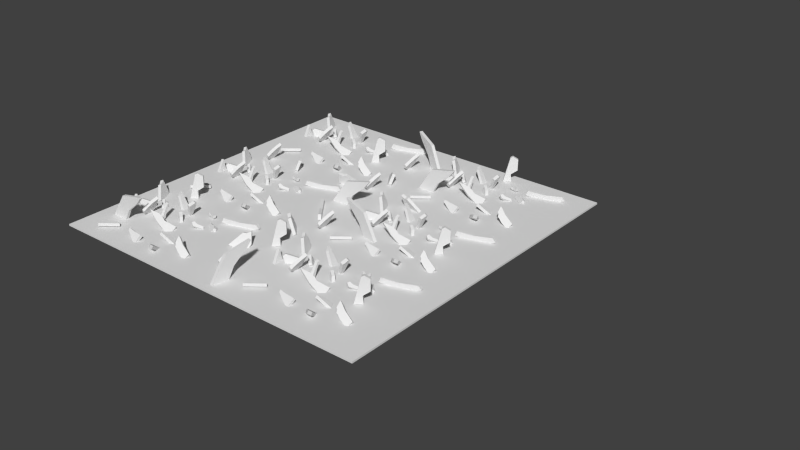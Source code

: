 # Source: BLENDER_Glasscherben.blend  (saved by Blender 2.73.0; exported with 4.5.12 LTS)
import bpy
from mathutils import Matrix  # noqa: F401  (used for matrix-valued properties, if any)

bpy.ops.wm.read_factory_settings(use_empty=True)
scene = bpy.context.scene
scene.name = 'Scene'

# ---- collections
col_collection_1 = bpy.data.collections.new('Collection 1'); scene.collection.children.link(col_collection_1)

# ---- world
world_world = bpy.data.worlds.new('World'); scene.world = world_world
world_world.color = (0.05088, 0.05088, 0.05088)
world_world.use_sun_shadow = False
world_world.sun_shadow_jitter_overblur = 0.0
world_world.cycles.sampling_method = 'MANUAL'
world_world.cycles.sample_map_resolution = 256

# ---- meshes
me_plane = bpy.data.meshes.new('Plane')
me_plane.from_pydata([(1.0, -1.0, 0.0), (-1.0, -1.0, 0.0), (1.0, 1.0, 0.0), (-1.0, 1.0, 0.0), (1.0, -1.0, -0.01), (-1.0, -1.0, -0.01), (1.0, 1.0, -0.01), (-1.0, 1.0, -0.01), (-0.7051, -0.756, 0.1239), (-0.8159, -0.7571, -0.005882), (-0.7473, -0.7562, 0.08963), (-0.7792, -0.7564, 0.06213), (-0.6738, -0.7557, 0.1625), (-0.6747, -0.7556, 0.1686), (-0.8197, -0.755, 0.1372), (-0.91, -0.7563, 0.00134), (-0.91, -0.7563, 0.00134), (-0.7052, -0.7735, 0.1242), (-0.8161, -0.7746, -0.005629), (-0.7474, -0.7737, 0.08989), (-0.7794, -0.7738, 0.06239), (-0.6739, -0.7732, 0.1628), (-0.6748, -0.7731, 0.1689), (-0.8198, -0.7725, 0.1374), (-0.9102, -0.7738, 0.001593), (-0.9102, -0.7738, 0.001593), (-0.851, -0.9242, 0.007266), (-0.6551, -0.8557, 0.02733), (-0.4834, -0.8601, -0.004421), (-0.328, -0.8059, 0.07456), (-0.4865, -0.8121, 0.03497), (-0.5269, -0.7293, -0.0317), (-0.1823, -0.3988, 0.008141), (-0.7515, -0.6992, 0.0377), (-0.9124, -0.674, -0.006174), (-0.8764, -0.6146, -0.003613), (-0.7889, -0.5456, 0.03955), (-0.6499, -0.6478, -0.001766), (-0.5893, -0.528, -0.008518), (1.862, 0.2161, 1.039e-10), (-0.5906, -0.605, 0.002765), (-0.4974, -0.471, 0.007266), (-0.4692, -0.5998, 0.02657), (0.02681, -0.4472, 0.1546), (-0.4179, -0.5321, 0.01437), (-0.7614, -0.8535, 0.007266), (-0.7976, -0.8437, 0.007266), (-0.8246, -0.8659, 0.007266), (-0.8359, -0.8633, 0.007266), (-0.8615, -0.8693, 0.007266), (-0.8532, -0.8986, 0.007266), (-0.8517, -0.9125, 0.007266), (-0.654, -0.8662, 0.01761), (-0.5874, -0.8974, -0.01132), (-0.5686, -0.8998, -0.01362), (-0.5611, -0.8648, 0.01889), (-0.6168, -0.8607, 0.02273), (-0.4259, -0.8654, -0.0002566), (-0.3871, -0.9324, 0.05204), (-0.4195, -0.9244, 0.04579), (-0.4455, -0.9063, 0.03167), (-0.4722, -0.8823, 0.01293), (-0.33, -0.8302, 0.04831), (-0.3223, -0.8337, 0.04032), (-0.3201, -0.8425, 0.02924), (-0.3117, -0.843, 0.02419), (-0.2943, -0.8483, 0.008912), (-0.2651, -0.8521, -0.01078), (-0.2483, -0.8446, -0.01129), (-0.2391, -0.8248, 0.006038), (-0.291, -0.8171, 0.04231), (-0.3172, -0.8078, 0.06674), (-0.4663, -0.7774, 0.01252), (-0.4328, -0.7638, -0.01065), (-0.4102, -0.798, -0.01247), (-0.4606, -0.8077, 0.019), (-0.5249, -0.6729, 0.003611), (-0.5872, -0.6943, 0.02768), (-0.6026, -0.691, 0.03919), (-0.6284, -0.6915, 0.05454), (-0.6773, -0.7111, 0.07164), (-0.6106, -0.7235, 0.02302), (-0.5678, -0.7243, -0.003544), (-0.542, -0.7288, -0.02217), (-0.7317, -0.6812, 0.0656), (-0.7182, -0.6624, 0.08461), (-0.7058, -0.6319, 0.1021), (-0.7622, -0.6169, 0.02267), (-0.7705, -0.6285, 0.01102), (-0.7862, -0.6334, -0.01106), (-0.7659, -0.6895, 0.01746), (-0.9373, -0.6108, 0.05245), (-0.9205, -0.6109, -0.005399), (-0.8903, -0.6158, 0.03392), (-0.8819, -0.6066, 0.0448), (-0.8175, -0.5629, 0.02258), (-0.8124, -0.5655, -0.003516), (-0.8671, -0.6086, -0.008224), (-0.7713, -0.5427, -0.005467), (-0.7547, -0.5638, -0.009162), (-0.7516, -0.5785, 0.00747), (-0.7557, -0.5794, 0.01838), (-0.7718, -0.5625, 0.02786), (-0.6423, -0.6168, 0.09107), (-0.6432, -0.6277, 0.08552), (-0.651, -0.6721, -0.002534), (-0.5796, -0.5107, 0.01016), (-0.5413, -0.5122, 0.08354), (-0.5386, -0.5246, 0.08888), (-0.5446, -0.5585, 0.0772), (-0.5777, -0.5363, 0.01383), (-0.5628, -0.6214, -0.00247), (-0.5699, -0.6111, 0.02835), (-0.5945, -0.5941, 0.045), (-0.5934, -0.6011, 0.01443), (-0.4513, -0.4641, 0.007266), (-0.4541, -0.4829, 0.007266), (-0.4754, -0.475, 0.007266), (-0.4511, -0.5945, 0.01354), (-0.4261, -0.5766, 0.0009092), (-0.4179, -0.584, -0.01004), (-0.4493, -0.6094, 0.004284), (-0.4615, -0.6179, 0.01049), (-0.4734, -0.613, 0.02342), (-0.4243, -0.5407, 0.003279), (-0.3658, -0.5791, 0.001716), (-0.3522, -0.579, 0.009249), (-0.3484, -0.569, 0.02016), (-0.3661, -0.5534, 0.02422), (-0.3953, -0.5428, 0.01743), (0.05132, -0.4303, 0.1368), (0.05096, -0.4319, 0.07225), (0.02136, -0.4532, 0.04838), (0.02452, -0.4519, 0.002408), (-0.01347, -0.4786, 0.0008666), (0.01559, -0.4552, 0.1466), (-0.1978, -0.4043, 0.03192), (-0.2934, -0.4341, 0.02565), (-0.3808, -0.4618, 0.0348), (-0.3938, -0.465, 0.006257), (-0.3421, -0.4486, -0.002306), (-0.2749, -0.4274, -0.007573), (-0.2206, -0.4105, -0.00348), (-0.851, -0.9242, 0.02482), (-0.6551, -0.8677, 0.04019), (-0.4834, -0.8709, -0.01826), (-0.3221, -0.8183, 0.08555), (-0.4782, -0.8074, 0.0497), (-0.5189, -0.7378, -0.01858), (-0.177, -0.4155, 0.007665), (-0.7658, -0.6992, 0.04786), (-0.8957, -0.6719, -0.001343), (-0.866, -0.6282, -0.0001813), (-0.7754, -0.536, 0.04542), (-0.6674, -0.647, -0.0005852), (-0.6049, -0.528, -0.0004051), (-0.5823, -0.5899, -0.0003846), (-0.4974, -0.471, 0.02482), (-0.4584, -0.6061, 0.03889), (0.0369, -0.4616, 0.1549), (-0.4112, -0.5214, 0.002204), (-0.7614, -0.8535, 0.02482), (-0.7976, -0.8437, 0.02482), (-0.8246, -0.8659, 0.02482), (-0.8359, -0.8633, 0.02482), (-0.8615, -0.8693, 0.02482), (-0.8532, -0.8986, 0.02482), (-0.8517, -0.9125, 0.02482), (-0.654, -0.8782, 0.03047), (-0.5874, -0.9093, 0.001542), (-0.5686, -0.9118, -0.0007611), (-0.5611, -0.8768, 0.03175), (-0.6168, -0.8726, 0.03558), (-0.4259, -0.8762, -0.01409), (-0.3871, -0.9432, 0.0382), (-0.4195, -0.9352, 0.03195), (-0.4455, -0.9171, 0.01784), (-0.4722, -0.8931, -0.0009038), (-0.3241, -0.8426, 0.0593), (-0.3165, -0.846, 0.05132), (-0.3142, -0.8548, 0.04024), (-0.3059, -0.8554, 0.03518), (-0.2884, -0.8607, 0.01991), (-0.2593, -0.8644, 0.0002116), (-0.2425, -0.857, -0.0002939), (-0.2333, -0.8372, 0.01703), (-0.2852, -0.8295, 0.0533), (-0.3114, -0.8201, 0.07773), (-0.458, -0.7727, 0.02726), (-0.4245, -0.7592, 0.004084), (-0.4019, -0.7933, 0.002258), (-0.4523, -0.803, 0.03374), (-0.5169, -0.6814, 0.01673), (-0.5792, -0.7028, 0.0408), (-0.5946, -0.6995, 0.05231), (-0.6204, -0.7, 0.06766), (-0.6693, -0.7196, 0.08476), (-0.6027, -0.732, 0.03614), (-0.5598, -0.7328, 0.009576), (-0.534, -0.7373, -0.009048), (-0.746, -0.6812, 0.07576), (-0.7325, -0.6624, 0.09477), (-0.7201, -0.6319, 0.1123), (-0.7765, -0.6169, 0.03284), (-0.7848, -0.6285, 0.02119), (-0.8005, -0.6334, -0.0008913), (-0.7802, -0.6895, 0.02762), (-0.9205, -0.6087, 0.05728), (-0.9038, -0.6088, -0.0005683), (-0.8799, -0.6295, 0.03735), (-0.8714, -0.6202, 0.04823), (-0.8071, -0.5766, 0.02602), (-0.8019, -0.5792, -8.427e-05), (-0.8566, -0.6222, -0.004793), (-0.7578, -0.5331, 0.0004032), (-0.7412, -0.5543, -0.003292), (-0.7381, -0.5689, 0.01334), (-0.7422, -0.5698, 0.02425), (-0.7583, -0.5529, 0.03373), (-0.6598, -0.616, 0.09225), (-0.6606, -0.627, 0.0867), (-0.6684, -0.6714, -0.001353), (-0.5952, -0.5107, 0.01827), (-0.5569, -0.5122, 0.09165), (-0.5541, -0.5246, 0.09699), (-0.5602, -0.5585, 0.08531), (-0.5932, -0.5363, 0.02194), (-0.5545, -0.6063, -0.00562), (-0.5616, -0.5959, 0.0252), (-0.5862, -0.579, 0.04185), (-0.5851, -0.5859, 0.01128), (-0.4513, -0.4641, 0.02482), (-0.4541, -0.4829, 0.02482), (-0.4754, -0.475, 0.02482), (-0.4403, -0.6008, 0.02586), (-0.4153, -0.583, 0.01323), (-0.4071, -0.5904, 0.002278), (-0.4386, -0.6158, 0.01661), (-0.4507, -0.6243, 0.02281), (-0.4626, -0.6193, 0.03574), (-0.4176, -0.53, -0.008889), (-0.3591, -0.5683, -0.01045), (-0.3455, -0.5683, -0.00292), (-0.3417, -0.5583, 0.007988), (-0.3594, -0.5426, 0.01205), (-0.3886, -0.5321, 0.005265), (0.06142, -0.4447, 0.1371), (0.06105, -0.4462, 0.07254), (0.03145, -0.4675, 0.04866), (0.03462, -0.4662, 0.002697), (-0.003382, -0.493, 0.001156), (0.02568, -0.4696, 0.1469), (-0.1925, -0.4211, 0.03144), (-0.2882, -0.4509, 0.02517), (-0.3756, -0.4785, 0.03432), (-0.3885, -0.4818, 0.005781), (-0.3368, -0.4653, -0.002782), (-0.2696, -0.4441, -0.008049), (-0.2154, -0.4272, -0.003956), (-0.7117, -0.471, 0.08724), (-0.702, -0.492, 0.07288), (-0.6637, -0.5068, 0.001003), (-0.6609, -0.4959, -0.00696), (-0.667, -0.4603, -0.003106), (-0.7001, -0.4679, 0.06361), (-0.7273, -0.4728, 0.07933), (-0.7175, -0.4938, 0.06497), (-0.6793, -0.5087, -0.006907), (-0.6765, -0.4977, -0.01487), (-0.6826, -0.4621, -0.01102), (-0.7156, -0.4697, 0.05571), (-0.8826, -0.4271, -0.003877), (-0.8628, -0.4602, -0.006945), (-0.8493, -0.4867, -0.003923), (-0.8369, -0.5193, 0.00921), (-0.8933, -0.4662, 0.07015), (-0.9016, -0.4498, 0.06819), (-0.9172, -0.4295, 0.078), (-0.897, -0.4172, 0.01632), (-0.8969, -0.435, -0.01016), (-0.8771, -0.4681, -0.01323), (-0.8636, -0.4947, -0.01021), (-0.8512, -0.5273, 0.002924), (-0.9076, -0.4742, 0.06386), (-0.9159, -0.4578, 0.0619), (-0.9316, -0.4374, 0.07171), (-0.9113, -0.4252, 0.01004), (-0.09312, 0.8323, 0.1272), (0.01191, 0.7862, -0.007129), (-0.05324, 0.8145, 0.0917), (-0.02301, 0.8011, 0.06325), (-0.1228, 0.8452, 0.1671), (-0.122, 0.8448, 0.1734), (0.01455, 0.7826, 0.1409), (0.1004, 0.7455, 0.0003442), (0.1004, 0.7455, 0.0003442), (-0.08557, 0.8487, 0.1274), (0.01946, 0.8026, -0.006867), (-0.04569, 0.831, 0.09196), (-0.01546, 0.8175, 0.06351), (-0.1152, 0.8617, 0.1674), (-0.1144, 0.8612, 0.1737), (0.0221, 0.7991, 0.1412), (0.1079, 0.7619, 0.0006055), (0.1079, 0.7619, 0.0006055), (-0.8226, 0.3879, 0.006476), (-0.62, 0.4587, 0.02724), (-0.4423, 0.4543, -0.005618), (-0.2814, 0.5103, 0.0761), (-0.4454, 0.5039, 0.03514), (-0.4873, 0.5895, -0.03384), (-0.1307, 0.9315, 0.007381), (-0.7197, 0.6207, 0.03796), (-0.8862, 0.6468, -0.007431), (-0.8489, 0.7083, -0.004781), (-0.7584, 0.7797, 0.03989), (-0.6145, 0.6739, -0.00287), (-0.5519, 0.7978, -0.009856), (-0.5532, 0.7182, 0.001818), (-0.4567, 0.8569, 0.006476), (-0.4275, 0.7236, 0.02645), (-0.2709, 0.6638, 0.159), (-0.3745, 0.7936, 0.01383), (-0.73, 0.4611, 0.006476), (-0.7673, 0.4712, 0.006476), (-0.7953, 0.4482, 0.006476), (-0.807, 0.4509, 0.006476), (-0.8335, 0.4447, 0.006476), (-0.8249, 0.4144, 0.006476), (-0.8234, 0.4, 0.006476), (-0.6188, 0.4479, 0.01717), (-0.5499, 0.4157, -0.01275), (-0.5305, 0.4131, -0.01514), (-0.5227, 0.4493, 0.0185), (-0.5803, 0.4536, 0.02247), (-0.3828, 0.4487, -0.001308), (-0.3427, 0.3794, 0.0528), (-0.3761, 0.3877, 0.04634), (-0.403, 0.4064, 0.03173), (-0.4306, 0.4313, 0.01234), (-0.2835, 0.4852, 0.04894), (-0.2756, 0.4816, 0.04068), (-0.2733, 0.4725, 0.02922), (-0.2646, 0.4719, 0.02398), (-0.2465, 0.4664, 0.008179), (-0.2164, 0.4625, -0.0122), (-0.199, 0.4703, -0.01272), (-0.1895, 0.4907, 0.005204), (-0.2432, 0.4987, 0.04273), (-0.2703, 0.5084, 0.06801), (-0.4245, 0.5398, 0.01192), (-0.3899, 0.5538, -0.01206), (-0.3666, 0.5185, -0.01395), (-0.4187, 0.5085, 0.01862), (-0.4852, 0.6479, 0.002694), (-0.5497, 0.6258, 0.0276), (-0.5656, 0.6292, 0.03951), (-0.5923, 0.6287, 0.0554), (-0.6429, 0.6084, 0.07308), (-0.5739, 0.5955, 0.02278), (-0.5296, 0.5948, -0.00471), (-0.5029, 0.5901, -0.02398), (-0.6992, 0.6393, 0.06683), (-0.6852, 0.6588, 0.08651), (-0.6723, 0.6903, 0.1046), (-0.7307, 0.7059, 0.02242), (-0.7393, 0.6938, 0.01036), (-0.7555, 0.6888, -0.01248), (-0.7346, 0.6308, 0.01702), (-0.9119, 0.7122, 0.05323), (-0.8946, 0.7121, -0.00663), (-0.8633, 0.707, 0.03406), (-0.8546, 0.7165, 0.04531), (-0.788, 0.7617, 0.02233), (-0.7827, 0.759, -0.004681), (-0.8392, 0.7145, -0.009553), (-0.7402, 0.7826, -0.006699), (-0.723, 0.7608, -0.01052), (-0.7198, 0.7457, 0.006687), (-0.724, 0.7447, 0.01797), (-0.7407, 0.7622, 0.02779), (-0.6067, 0.706, 0.09319), (-0.6076, 0.6947, 0.08744), (-0.6156, 0.6487, -0.003665), (-0.5418, 0.8157, 0.009471), (-0.5022, 0.8142, 0.0854), (-0.4993, 0.8013, 0.09092), (-0.5056, 0.7663, 0.07884), (-0.5398, 0.7893, 0.01327), (-0.5244, 0.7012, -0.003599), (-0.5318, 0.7119, 0.02829), (-0.5572, 0.7294, 0.04552), (-0.5561, 0.7222, 0.01389), (-0.409, 0.864, 0.006476), (-0.4119, 0.8445, 0.006476), (-0.434, 0.8527, 0.006476), (-0.4088, 0.7291, 0.01296), (-0.3829, 0.7475, -0.0001021), (-0.3745, 0.7399, -0.01144), (-0.407, 0.7136, 0.00339), (-0.4196, 0.7048, 0.009806), (-0.4319, 0.7099, 0.02319), (-0.3811, 0.7847, 0.002351), (-0.3206, 0.745, 0.0007323), (-0.3065, 0.7451, 0.008528), (-0.3026, 0.7554, 0.01981), (-0.3209, 0.7716, 0.02402), (-0.3511, 0.7826, 0.017), (-0.2456, 0.6813, 0.1405), (-0.2459, 0.6797, 0.07372), (-0.2766, 0.6576, 0.04901), (-0.2733, 0.659, 0.001449), (-0.3126, 0.6313, -0.0001462), (-0.2825, 0.6555, 0.1507), (-0.1467, 0.9258, 0.03198), (-0.2457, 0.895, 0.0255), (-0.3361, 0.8664, 0.03496), (-0.3495, 0.863, 0.005432), (-0.296, 0.88, -0.003429), (-0.2265, 0.902, -0.008879), (-0.1704, 0.9195, -0.004644), (-0.8226, 0.3879, 0.02463), (-0.62, 0.4464, 0.04054), (-0.4423, 0.4431, -0.01993), (-0.2754, 0.4975, 0.08748), (-0.4368, 0.5088, 0.05038), (-0.479, 0.5807, -0.02027), (-0.1253, 0.9142, 0.006888), (-0.7345, 0.6207, 0.04848), (-0.8688, 0.649, -0.002432), (-0.8381, 0.6941, -0.00123), (-0.7444, 0.7896, 0.04596), (-0.6326, 0.6747, -0.001648), (-0.568, 0.7978, -0.001462), (-0.5446, 0.7338, -0.001441), (-0.4567, 0.8569, 0.02463), (-0.4164, 0.717, 0.0392), (-0.2605, 0.6489, 0.1593), (-0.3676, 0.8047, 0.001238), (-0.73, 0.4611, 0.02463), (-0.7673, 0.4712, 0.02463), (-0.7953, 0.4482, 0.02463), (-0.807, 0.4509, 0.02463), (-0.8335, 0.4447, 0.02463), (-0.8249, 0.4144, 0.02463), (-0.8234, 0.4, 0.02463), (-0.6188, 0.4355, 0.03048), (-0.5499, 0.4033, 0.0005532), (-0.5305, 0.4008, -0.00183), (-0.5227, 0.437, 0.0318), (-0.5803, 0.4413, 0.03578), (-0.3828, 0.4376, -0.01562), (-0.3427, 0.3682, 0.03848), (-0.3761, 0.3765, 0.03202), (-0.403, 0.3952, 0.01741), (-0.4306, 0.4201, -0.001978), (-0.2775, 0.4724, 0.06032), (-0.2695, 0.4688, 0.05205), (-0.2672, 0.4597, 0.04059), (-0.2585, 0.4591, 0.03536), (-0.2405, 0.4536, 0.01955), (-0.2103, 0.4497, -0.0008239), (-0.193, 0.4575, -0.001347), (-0.1835, 0.4779, 0.01658), (-0.2371, 0.4859, 0.05411), (-0.2642, 0.4956, 0.07939), (-0.4159, 0.5447, 0.02716), (-0.3813, 0.5587, 0.003183), (-0.358, 0.5234, 0.001294), (-0.4101, 0.5133, 0.03386), (-0.4769, 0.6392, 0.01627), (-0.5414, 0.617, 0.04117), (-0.5573, 0.6204, 0.05308), (-0.584, 0.6199, 0.06897), (-0.6346, 0.5996, 0.08666), (-0.5657, 0.5868, 0.03635), (-0.5213, 0.586, 0.008866), (-0.4946, 0.5813, -0.01041), (-0.714, 0.6393, 0.07735), (-0.7, 0.6588, 0.09702), (-0.6872, 0.6903, 0.1151), (-0.7455, 0.7059, 0.03293), (-0.7541, 0.6938, 0.02088), (-0.7703, 0.6888, -0.001965), (-0.7494, 0.6308, 0.02754), (-0.8945, 0.7144, 0.05823), (-0.8773, 0.7143, -0.001631), (-0.8525, 0.6929, 0.03761), (-0.8437, 0.7024, 0.04886), (-0.7772, 0.7476, 0.02588), (-0.7719, 0.7449, -0.00113), (-0.8284, 0.7004, -0.006002), (-0.7262, 0.7925, -0.0006256), (-0.709, 0.7707, -0.004449), (-0.7058, 0.7556, 0.01276), (-0.71, 0.7546, 0.02405), (-0.7267, 0.7721, 0.03386), (-0.6248, 0.7068, 0.09441), (-0.6257, 0.6954, 0.08866), (-0.6337, 0.6495, -0.002443), (-0.5579, 0.8157, 0.01786), (-0.5183, 0.8142, 0.09379), (-0.5154, 0.8013, 0.09931), (-0.5217, 0.7663, 0.08723), (-0.5559, 0.7893, 0.02166), (-0.5158, 0.7169, -0.006858), (-0.5232, 0.7276, 0.02504), (-0.5486, 0.7451, 0.04226), (-0.5475, 0.7379, 0.01063), (-0.409, 0.864, 0.02463), (-0.4119, 0.8445, 0.02463), (-0.434, 0.8527, 0.02463), (-0.3977, 0.7225, 0.02571), (-0.3718, 0.7409, 0.01265), (-0.3633, 0.7333, 0.001314), (-0.3959, 0.707, 0.01614), (-0.4085, 0.6982, 0.02256), (-0.4208, 0.7033, 0.03594), (-0.3742, 0.7958, -0.01024), (-0.3136, 0.7561, -0.01186), (-0.2995, 0.7562, -0.004064), (-0.2956, 0.7665, 0.007223), (-0.3139, 0.7827, 0.01142), (-0.3442, 0.7937, 0.004405), (-0.2351, 0.6664, 0.1408), (-0.2355, 0.6648, 0.07402), (-0.2661, 0.6428, 0.04931), (-0.2629, 0.6441, 0.001748), (-0.3022, 0.6164, 0.0001533), (-0.2721, 0.6406, 0.151), (-0.1413, 0.9085, 0.03149), (-0.2402, 0.8777, 0.025), (-0.3307, 0.849, 0.03447), (-0.3441, 0.8457, 0.004939), (-0.2906, 0.8627, -0.003922), (-0.2211, 0.8847, -0.009371), (-0.1649, 0.9021, -0.005136), (-0.6785, 0.8569, 0.08923), (-0.6684, 0.8351, 0.07437), (-0.6288, 0.8197, -5.031e-06), (-0.626, 0.831, -0.008245), (-0.6323, 0.8679, -0.004257), (-0.6664, 0.8601, 0.06478), (-0.6946, 0.855, 0.08104), (-0.6845, 0.8332, 0.06618), (-0.6449, 0.8179, -0.008189), (-0.6421, 0.8292, -0.01643), (-0.6484, 0.866, -0.01244), (-0.6825, 0.8582, 0.0566), (-0.8553, 0.9023, -0.005055), (-0.8348, 0.8681, -0.008229), (-0.8208, 0.8406, -0.005102), (-0.808, 0.8069, 0.008487), (-0.8664, 0.8618, 0.07154), (-0.8749, 0.8787, 0.06952), (-0.8912, 0.8998, 0.07967), (-0.8702, 0.9125, 0.01585), (-0.8701, 0.894, -0.01156), (-0.8496, 0.8598, -0.01473), (-0.8356, 0.8323, -0.01161), (-0.8228, 0.7986, 0.001983), (-0.8812, 0.8535, 0.06504), (-0.8897, 0.8705, 0.06301), (-0.906, 0.8916, 0.07316), (-0.885, 0.9042, 0.009343), (0.07379, 0.1397, 0.1239), (-0.03604, 0.1248, -0.005882), (0.03195, 0.1343, 0.08963), (0.0002599, 0.1301, 0.06213), (0.1048, 0.144, 0.1625), (0.1039, 0.144, 0.1686), (-0.04002, 0.1264, 0.1372), (-0.1295, 0.1138, 0.00134), (-0.1295, 0.1138, 0.00134), (0.07585, 0.1224, 0.1242), (-0.03399, 0.1075, -0.005629), (0.03401, 0.1169, 0.08989), (0.002319, 0.1127, 0.06239), (0.1069, 0.1266, 0.1628), (0.106, 0.1266, 0.1689), (-0.03796, 0.1091, 0.1374), (-0.1274, 0.09648, 0.001593), (-0.1274, 0.09648, 0.001593), (-0.8402, -0.3065, 0.007266), (-0.6444, -0.2381, 0.02733), (-0.4727, -0.2424, -0.004421), (-0.3172, -0.1882, 0.07456), (-0.4757, -0.1944, 0.03497), (-0.5162, -0.1117, -0.0317), (-0.1715, 0.2189, 0.008141), (-0.7408, -0.08158, 0.0377), (-0.9017, -0.0563, -0.006174), (-0.8657, 0.003093, -0.003613), (-0.7782, 0.07211, 0.03955), (-0.6391, -0.03009, -0.001766), (-0.5786, 0.08964, -0.008518), (-0.5799, 0.01264, 0.002765), (-0.4866, 0.1467, 0.007266), (-0.4584, 0.01789, 0.02657), (-0.7144, -0.3442, 0.1546), (-0.4072, 0.08553, 0.01437), (-0.7507, -0.2358, 0.007266), (-0.7868, -0.226, 0.007266), (-0.8139, -0.2482, 0.007266), (-0.8252, -0.2456, 0.007266), (-0.8508, -0.2516, 0.007266), (-0.8425, -0.281, 0.007266), (-0.841, -0.2949, 0.007266), (-0.6433, -0.2485, 0.01761), (-0.5767, -0.2797, -0.01132), (-0.5579, -0.2822, -0.01362), (-0.5504, -0.2472, 0.01889), (-0.606, -0.243, 0.02273), (-0.4152, -0.2477, -0.0002566), (-0.3764, -0.3148, 0.05204), (-0.4088, -0.3067, 0.04579), (-0.4347, -0.2887, 0.03167), (-0.4614, -0.2646, 0.01293), (-0.3192, -0.2125, 0.04831), (-0.3116, -0.216, 0.04032), (-0.3093, -0.2248, 0.02924), (-0.301, -0.2253, 0.02419), (-0.2835, -0.2307, 0.008912), (-0.2544, -0.2344, -0.01078), (-0.2376, -0.2269, -0.01129), (-0.2284, -0.2072, 0.006038), (-0.2803, -0.1994, 0.04231), (-0.3065, -0.1901, 0.06674), (-0.4555, -0.1597, 0.01252), (-0.422, -0.1462, -0.01065), (-0.3995, -0.1803, -0.01247), (-0.4499, -0.19, 0.019), (-0.5142, -0.05522, 0.003611), (-0.5765, -0.07661, 0.02768), (-0.5919, -0.07331, 0.03919), (-0.6177, -0.07384, 0.05454), (-0.6666, -0.09341, 0.07164), (-0.5999, -0.1059, 0.02302), (-0.557, -0.1066, -0.003544), (-0.5312, -0.1111, -0.02217), (-0.721, -0.06352, 0.0656), (-0.7074, -0.04472, 0.08461), (-0.695, -0.01425, 0.1021), (-0.7515, 0.0007975, 0.02267), (-0.7597, -0.01086, 0.01102), (-0.7754, -0.01575, -0.01106), (-0.7552, -0.0718, 0.01746), (-0.9265, 0.006886, 0.05245), (-0.9098, 0.006782, -0.005399), (-0.8796, 0.001884, 0.03392), (-0.8711, 0.01109, 0.0448), (-0.8068, 0.05475, 0.02258), (-0.8017, 0.05213, -0.003516), (-0.8563, 0.009102, -0.008224), (-0.7606, 0.07496, -0.005467), (-0.744, 0.05383, -0.009162), (-0.7408, 0.03922, 0.00747), (-0.7449, 0.03829, 0.01838), (-0.7611, 0.0552, 0.02786), (-0.6316, 0.0009198, 0.09107), (-0.6324, -0.01005, 0.08552), (-0.6402, -0.05447, -0.002534), (-0.5689, 0.1069, 0.01016), (-0.5306, 0.1054, 0.08354), (-0.5278, 0.09303, 0.08888), (-0.5339, 0.05918, 0.0772), (-0.5669, 0.08137, 0.01383), (-0.552, -0.003741, -0.00247), (-0.5592, 0.00661, 0.02835), (-0.5838, 0.02355, 0.045), (-0.5827, 0.01659, 0.01443), (-0.4405, 0.1536, 0.007266), (-0.4434, 0.1348, 0.007266), (-0.4647, 0.1426, 0.007266), (-0.4403, 0.02321, 0.01354), (-0.4153, 0.04103, 0.0009092), (-0.4071, 0.03363, -0.01004), (-0.4386, 0.008236, 0.004284), (-0.4507, -0.0002602, 0.01049), (-0.4626, 0.004698, 0.02342), (-0.4136, 0.07692, 0.003279), (-0.3551, 0.03861, 0.001716), (-0.3414, 0.03865, 0.009249), (-0.3377, 0.04868, 0.02016), (-0.3553, 0.06432, 0.02422), (-0.3846, 0.07489, 0.01743), (-0.6899, -0.3274, 0.1368), (-0.6902, -0.3289, 0.07225), (-0.7198, -0.3502, 0.04838), (-0.7167, -0.3489, 0.002408), (-0.7547, -0.3757, 0.0008666), (-0.7256, -0.3523, 0.1466), (-0.1871, 0.2133, 0.03192), (-0.2827, 0.1835, 0.02565), (-0.3701, 0.1559, 0.0348), (-0.383, 0.1526, 0.006257), (-0.3313, 0.1691, -0.002306), (-0.2641, 0.1903, -0.007573), (-0.2099, 0.2072, -0.00348), (-0.8402, -0.3065, 0.02482), (-0.6444, -0.25, 0.04019), (-0.4727, -0.2532, -0.01826), (-0.3114, -0.2006, 0.08555), (-0.4674, -0.1897, 0.0497), (-0.5082, -0.1202, -0.01858), (-0.1663, 0.2021, 0.007665), (-0.7551, -0.08158, 0.04786), (-0.8849, -0.0542, -0.001343), (-0.8552, -0.01057, -0.0001813), (-0.7647, 0.08168, 0.04542), (-0.6566, -0.02936, -0.0005852), (-0.5942, 0.08964, -0.0004051), (-0.5716, 0.02778, -0.0003846), (-0.4866, 0.1467, 0.02482), (-0.4477, 0.01153, 0.03889), (-0.7043, -0.3586, 0.1549), (-0.4005, 0.09626, 0.002204), (-0.7507, -0.2358, 0.02482), (-0.7868, -0.226, 0.02482), (-0.8139, -0.2482, 0.02482), (-0.8252, -0.2456, 0.02482), (-0.8508, -0.2516, 0.02482), (-0.8425, -0.281, 0.02482), (-0.841, -0.2949, 0.02482), (-0.6433, -0.2605, 0.03047), (-0.5767, -0.2916, 0.001542), (-0.5579, -0.2941, -0.0007611), (-0.5504, -0.2591, 0.03175), (-0.606, -0.255, 0.03558), (-0.4152, -0.2585, -0.01409), (-0.3764, -0.3255, 0.0382), (-0.4088, -0.3175, 0.03195), (-0.4347, -0.2994, 0.01784), (-0.4614, -0.2754, -0.0009038), (-0.3134, -0.2249, 0.0593), (-0.3057, -0.2284, 0.05132), (-0.3035, -0.2372, 0.04024), (-0.2951, -0.2377, 0.03518), (-0.2777, -0.243, 0.01991), (-0.2485, -0.2468, 0.0002116), (-0.2318, -0.2393, -0.0002939), (-0.2226, -0.2195, 0.01703), (-0.2744, -0.2118, 0.0533), (-0.3006, -0.2025, 0.07773), (-0.4472, -0.155, 0.02726), (-0.4137, -0.1415, 0.004084), (-0.3912, -0.1756, 0.002258), (-0.4416, -0.1853, 0.03374), (-0.5062, -0.06371, 0.01673), (-0.5685, -0.0851, 0.0408), (-0.5839, -0.0818, 0.05231), (-0.6097, -0.08233, 0.06766), (-0.6586, -0.1019, 0.08476), (-0.5919, -0.1143, 0.03614), (-0.549, -0.1151, 0.009576), (-0.5233, -0.1196, -0.009048), (-0.7353, -0.06352, 0.07576), (-0.7218, -0.04472, 0.09477), (-0.7093, -0.01425, 0.1123), (-0.7658, 0.0007975, 0.03284), (-0.774, -0.01086, 0.02119), (-0.7897, -0.01575, -0.0008913), (-0.7695, -0.0718, 0.02762), (-0.9098, 0.008984, 0.05728), (-0.8931, 0.008879, -0.0005683), (-0.8691, -0.01178, 0.03735), (-0.8607, -0.002578, 0.04823), (-0.7963, 0.04109, 0.02602), (-0.7912, 0.03846, -8.427e-05), (-0.8459, -0.004564, -0.004793), (-0.7471, 0.08453, 0.0004032), (-0.7305, 0.0634, -0.003292), (-0.7274, 0.04879, 0.01334), (-0.7315, 0.04787, 0.02425), (-0.7476, 0.06477, 0.03373), (-0.6491, 0.001652, 0.09225), (-0.6499, -0.009315, 0.0867), (-0.6577, -0.05373, -0.001353), (-0.5844, 0.1069, 0.01827), (-0.5462, 0.1054, 0.09165), (-0.5434, 0.09303, 0.09699), (-0.5495, 0.05918, 0.08531), (-0.5825, 0.08137, 0.02194), (-0.5437, 0.0114, -0.00562), (-0.5509, 0.02175, 0.0252), (-0.5755, 0.03869, 0.04185), (-0.5744, 0.03172, 0.01128), (-0.4405, 0.1536, 0.02482), (-0.4434, 0.1348, 0.02482), (-0.4647, 0.1426, 0.02482), (-0.4296, 0.01685, 0.02586), (-0.4046, 0.03466, 0.01323), (-0.3964, 0.02727, 0.002278), (-0.4279, 0.001869, 0.01661), (-0.44, -0.006627, 0.02281), (-0.4519, -0.001669, 0.03574), (-0.4069, 0.08765, -0.008889), (-0.3484, 0.04933, -0.01045), (-0.3347, 0.04938, -0.00292), (-0.331, 0.0594, 0.007988), (-0.3486, 0.07504, 0.01205), (-0.3779, 0.08562, 0.005265), (-0.6798, -0.3417, 0.1371), (-0.6801, -0.3433, 0.07254), (-0.7097, -0.3646, 0.04866), (-0.7066, -0.3633, 0.002697), (-0.7446, -0.39, 0.001156), (-0.7155, -0.3667, 0.1469), (-0.1818, 0.1966, 0.03144), (-0.2774, 0.1668, 0.02517), (-0.3649, 0.1391, 0.03432), (-0.3778, 0.1359, 0.005781), (-0.3261, 0.1523, -0.002782), (-0.2589, 0.1735, -0.008049), (-0.2046, 0.1904, -0.003956), (-0.701, 0.1467, 0.08724), (-0.6912, 0.1257, 0.07288), (-0.653, 0.1108, 0.001003), (-0.6502, 0.1217, -0.00696), (-0.6563, 0.1573, -0.003106), (-0.6893, 0.1498, 0.06361), (-0.7165, 0.1449, 0.07933), (-0.7068, 0.1239, 0.06497), (-0.6685, 0.109, -0.006907), (-0.6658, 0.1199, -0.01487), (-0.6718, 0.1555, -0.01102), (-0.7049, 0.148, 0.05571), (-0.8719, 0.1906, -0.003877), (-0.852, 0.1575, -0.006945), (-0.8385, 0.1309, -0.003923), (-0.8261, 0.09837, 0.00921), (-0.8825, 0.1515, 0.07015), (-0.8908, 0.1678, 0.06819), (-0.9065, 0.1882, 0.078), (-0.8862, 0.2005, 0.01632), (-0.8862, 0.1826, -0.01016), (-0.8663, 0.1495, -0.01323), (-0.8528, 0.123, -0.01021), (-0.8404, 0.09039, 0.002924), (-0.8968, 0.1435, 0.06386), (-0.9051, 0.1599, 0.0619), (-0.9208, 0.1802, 0.07171), (-0.9005, 0.1925, 0.01004), (0.3369, 0.5438, 0.1239), (0.2261, 0.5427, -0.005882), (0.2947, 0.5436, 0.08963), (0.2627, 0.5434, 0.06213), (0.3682, 0.5441, 0.1625), (0.3673, 0.5442, 0.1686), (0.2223, 0.5448, 0.1372), (0.132, 0.5435, 0.00134), (0.132, 0.5435, 0.00134), (0.3368, 0.5263, 0.1242), (0.2259, 0.5252, -0.005629), (0.2946, 0.5261, 0.08989), (0.2626, 0.5259, 0.06239), (0.368, 0.5266, 0.1628), (0.3672, 0.5267, 0.1689), (0.2222, 0.5273, 0.1374), (0.1318, 0.526, 0.001593), (0.1318, 0.526, 0.001593), (0.191, 0.3756, 0.007266), (0.3868, 0.4441, 0.02733), (0.5585, 0.4397, -0.004421), (0.714, 0.4939, 0.07456), (0.5555, 0.4877, 0.03497), (0.5151, 0.5705, -0.0317), (0.8597, 0.901, 0.008141), (0.2905, 0.6005, 0.0377), (0.1296, 0.6258, -0.006174), (0.1656, 0.6852, -0.003613), (0.2531, 0.7542, 0.03955), (0.3921, 0.652, -0.001766), (0.4526, 0.7718, -0.008518), (0.4513, 0.6948, 0.002765), (0.5446, 0.8288, 0.007266), (0.5728, 0.7, 0.02657), (0.478, 0.9376, 0.1546), (0.624, 0.7677, 0.01437), (0.2805, 0.4463, 0.007266), (0.2444, 0.4561, 0.007266), (0.2173, 0.4339, 0.007266), (0.2061, 0.4365, 0.007266), (0.1805, 0.4305, 0.007266), (0.1888, 0.4012, 0.007266), (0.1903, 0.3872, 0.007266), (0.388, 0.4336, 0.01761), (0.4545, 0.4024, -0.01132), (0.4733, 0.4, -0.01362), (0.4809, 0.435, 0.01889), (0.4252, 0.4391, 0.02273), (0.6161, 0.4344, -0.0002566), (0.6548, 0.3674, 0.05204), (0.6225, 0.3754, 0.04579), (0.5965, 0.3935, 0.03167), (0.5698, 0.4175, 0.01293), (0.712, 0.4696, 0.04831), (0.7197, 0.4661, 0.04032), (0.7219, 0.4573, 0.02924), (0.7303, 0.4568, 0.02419), (0.7477, 0.4515, 0.008912), (0.7769, 0.4477, -0.01078), (0.7936, 0.4552, -0.01129), (0.8028, 0.4749, 0.006038), (0.751, 0.4827, 0.04231), (0.7248, 0.492, 0.06674), (0.5757, 0.5224, 0.01252), (0.6092, 0.5359, -0.01065), (0.6317, 0.5018, -0.01247), (0.5814, 0.4921, 0.019), (0.5171, 0.6269, 0.003611), (0.4548, 0.6055, 0.02768), (0.4394, 0.6088, 0.03919), (0.4136, 0.6083, 0.05454), (0.3647, 0.5887, 0.07164), (0.4313, 0.5763, 0.02302), (0.4742, 0.5755, -0.003544), (0.5, 0.571, -0.02217), (0.3103, 0.6186, 0.0656), (0.3238, 0.6374, 0.08461), (0.3362, 0.6679, 0.1021), (0.2798, 0.6829, 0.02267), (0.2715, 0.6713, 0.01102), (0.2558, 0.6664, -0.01106), (0.2761, 0.6103, 0.01746), (0.1047, 0.689, 0.05245), (0.1214, 0.6889, -0.005399), (0.1517, 0.684, 0.03392), (0.1601, 0.6932, 0.0448), (0.2244, 0.7369, 0.02258), (0.2296, 0.7343, -0.003516), (0.1749, 0.6912, -0.008224), (0.2707, 0.7571, -0.005467), (0.2873, 0.736, -0.009162), (0.2904, 0.7213, 0.00747), (0.2863, 0.7204, 0.01838), (0.2702, 0.7373, 0.02786), (0.3997, 0.683, 0.09107), (0.3988, 0.6721, 0.08552), (0.391, 0.6277, -0.002534), (0.4624, 0.7891, 0.01016), (0.5006, 0.7876, 0.08354), (0.5034, 0.7752, 0.08888), (0.4973, 0.7413, 0.0772), (0.4643, 0.7635, 0.01383), (0.4792, 0.6784, -0.00247), (0.472, 0.6887, 0.02835), (0.4475, 0.7057, 0.045), (0.4486, 0.6987, 0.01443), (0.5907, 0.8357, 0.007266), (0.5879, 0.8169, 0.007266), (0.5666, 0.8247, 0.007266), (0.5909, 0.7053, 0.01354), (0.6159, 0.7232, 0.0009092), (0.6241, 0.7158, -0.01004), (0.5926, 0.6904, 0.004284), (0.5805, 0.6819, 0.01049), (0.5686, 0.6868, 0.02342), (0.6177, 0.759, 0.003279), (0.6762, 0.7207, 0.001716), (0.6898, 0.7208, 0.009249), (0.6936, 0.7308, 0.02016), (0.6759, 0.7464, 0.02422), (0.6466, 0.757, 0.01743), (0.5025, 0.9545, 0.1368), (0.5021, 0.953, 0.07225), (0.4725, 0.9317, 0.04838), (0.4757, 0.933, 0.002408), (0.4377, 0.9062, 0.0008666), (0.4668, 0.9296, 0.1466), (0.8442, 0.8955, 0.03192), (0.7486, 0.8657, 0.02565), (0.6611, 0.838, 0.0348), (0.6482, 0.8348, 0.006257), (0.6999, 0.8512, -0.002306), (0.7671, 0.8724, -0.007573), (0.8214, 0.8893, -0.00348), (0.191, 0.3756, 0.02482), (0.3868, 0.4321, 0.04019), (0.5585, 0.4289, -0.01826), (0.7199, 0.4815, 0.08555), (0.5638, 0.4924, 0.0497), (0.5231, 0.562, -0.01858), (0.8649, 0.8843, 0.007665), (0.2762, 0.6005, 0.04786), (0.1463, 0.6279, -0.001343), (0.176, 0.6716, -0.0001813), (0.2666, 0.7638, 0.04542), (0.3746, 0.6528, -0.0005852), (0.4371, 0.7718, -0.0004051), (0.4596, 0.7099, -0.0003846), (0.5446, 0.8288, 0.02482), (0.5836, 0.6936, 0.03889), (0.4881, 0.9233, 0.1549), (0.6307, 0.7784, 0.002204), (0.2805, 0.4463, 0.02482), (0.2444, 0.4561, 0.02482), (0.2173, 0.4339, 0.02482), (0.2061, 0.4365, 0.02482), (0.1805, 0.4305, 0.02482), (0.1888, 0.4012, 0.02482), (0.1903, 0.3872, 0.02482), (0.388, 0.4216, 0.03047), (0.4545, 0.3905, 0.001542), (0.4733, 0.388, -0.0007611), (0.4809, 0.423, 0.03175), (0.4252, 0.4272, 0.03558), (0.6161, 0.4236, -0.01409), (0.6548, 0.3566, 0.0382), (0.6225, 0.3646, 0.03195), (0.5965, 0.3827, 0.01784), (0.5698, 0.4067, -0.0009038), (0.7178, 0.4572, 0.0593), (0.7255, 0.4538, 0.05132), (0.7277, 0.445, 0.04024), (0.7361, 0.4444, 0.03518), (0.7536, 0.4391, 0.01991), (0.7827, 0.4354, 0.0002116), (0.7995, 0.4428, -0.0002939), (0.8087, 0.4626, 0.01703), (0.7568, 0.4703, 0.0533), (0.7306, 0.4797, 0.07773), (0.584, 0.5271, 0.02726), (0.6175, 0.5406, 0.004084), (0.64, 0.5065, 0.002258), (0.5897, 0.4968, 0.03374), (0.5251, 0.6184, 0.01673), (0.4628, 0.597, 0.0408), (0.4474, 0.6003, 0.05231), (0.4216, 0.5998, 0.06766), (0.3727, 0.5802, 0.08476), (0.4393, 0.5678, 0.03614), (0.4822, 0.567, 0.009576), (0.508, 0.5625, -0.009048), (0.296, 0.6186, 0.07576), (0.3095, 0.6374, 0.09477), (0.3219, 0.6679, 0.1123), (0.2655, 0.6829, 0.03284), (0.2572, 0.6713, 0.02119), (0.2415, 0.6664, -0.0008913), (0.2618, 0.6103, 0.02762), (0.1215, 0.6911, 0.05728), (0.1382, 0.691, -0.0005683), (0.1621, 0.6703, 0.03735), (0.1706, 0.6795, 0.04823), (0.2349, 0.7232, 0.02602), (0.24, 0.7206, -8.427e-05), (0.1854, 0.6776, -0.004793), (0.2841, 0.7667, 0.0004032), (0.3008, 0.7455, -0.003292), (0.3039, 0.7309, 0.01334), (0.2998, 0.73, 0.02425), (0.2837, 0.7469, 0.03373), (0.3822, 0.6838, 0.09225), (0.3813, 0.6728, 0.0867), (0.3735, 0.6284, -0.001353), (0.4468, 0.7891, 0.01827), (0.4851, 0.7876, 0.09165), (0.4879, 0.7752, 0.09699), (0.4818, 0.7413, 0.08531), (0.4487, 0.7635, 0.02194), (0.4875, 0.6935, -0.00562), (0.4804, 0.7039, 0.0252), (0.4558, 0.7208, 0.04185), (0.4569, 0.7138, 0.01128), (0.5907, 0.8357, 0.02482), (0.5879, 0.8169, 0.02482), (0.5666, 0.8247, 0.02482), (0.6017, 0.699, 0.02586), (0.6267, 0.7168, 0.01323), (0.6349, 0.7094, 0.002278), (0.6034, 0.684, 0.01661), (0.5913, 0.6755, 0.02281), (0.5794, 0.6805, 0.03574), (0.6244, 0.7698, -0.008889), (0.6829, 0.7315, -0.01045), (0.6965, 0.7315, -0.00292), (0.7003, 0.7415, 0.007988), (0.6826, 0.7572, 0.01205), (0.6533, 0.7677, 0.005265), (0.5126, 0.9402, 0.1371), (0.5122, 0.9386, 0.07254), (0.4826, 0.9173, 0.04866), (0.4858, 0.9186, 0.002697), (0.4478, 0.8919, 0.001156), (0.4769, 0.9152, 0.1469), (0.8494, 0.8787, 0.03144), (0.7538, 0.8489, 0.02517), (0.6664, 0.8213, 0.03432), (0.6535, 0.818, 0.005781), (0.7051, 0.8345, -0.002782), (0.7723, 0.8557, -0.008049), (0.8266, 0.8726, -0.003956), (0.3303, 0.8288, 0.08724), (0.34, 0.8078, 0.07288), (0.3783, 0.7929, 0.001003), (0.381, 0.8039, -0.00696), (0.375, 0.8395, -0.003106), (0.3419, 0.8319, 0.06361), (0.3147, 0.827, 0.07933), (0.3244, 0.806, 0.06497), (0.3627, 0.7911, -0.006907), (0.3655, 0.8021, -0.01487), (0.3594, 0.8377, -0.01102), (0.3264, 0.8301, 0.05571), (0.1594, 0.8727, -0.003877), (0.1792, 0.8396, -0.006945), (0.1927, 0.8131, -0.003923), (0.2051, 0.7805, 0.00921), (0.1487, 0.8336, 0.07015), (0.1404, 0.85, 0.06819), (0.1247, 0.8703, 0.078), (0.145, 0.8826, 0.01632), (0.1451, 0.8647, -0.01016), (0.1649, 0.8317, -0.01323), (0.1784, 0.8051, -0.01021), (0.1908, 0.7725, 0.002924), (0.1344, 0.8256, 0.06386), (0.1261, 0.842, 0.0619), (0.1104, 0.8624, 0.07171), (0.1307, 0.8746, 0.01004), (0.1726, -0.09092, 0.1239), (0.2811, -0.1136, -0.005882), (0.2138, -0.09978, 0.08963), (0.2451, -0.1065, 0.06213), (0.142, -0.08453, 0.1625), (0.1428, -0.08481, 0.1686), (0.2843, -0.1165, 0.1372), (0.3728, -0.1346, 0.00134), (0.3728, -0.1346, 0.00134), (0.1765, -0.07386, 0.1242), (0.285, -0.09658, -0.005629), (0.2177, -0.08272, 0.08989), (0.249, -0.08942, 0.06239), (0.1458, -0.06747, 0.1628), (0.1467, -0.06776, 0.1689), (0.2882, -0.09943, 0.1374), (0.3767, -0.1175, 0.001593), (0.3767, -0.1175, 0.001593), (0.1803, -0.2582, 0.007266), (0.3761, -0.1897, 0.02733), (0.5478, -0.1941, -0.004421), (0.7033, -0.1399, 0.07456), (0.5448, -0.1461, 0.03497), (0.5043, -0.06333, -0.0317), (0.849, 0.2672, 0.008141), (0.2797, -0.03324, 0.0377), (0.1188, -0.007956, -0.006174), (0.1548, 0.05143, -0.003613), (0.2423, 0.1204, 0.03955), (0.3814, 0.01825, -0.001766), (0.4419, 0.138, -0.008518), (0.4406, 0.06098, 0.002765), (0.5339, 0.195, 0.007266), (0.5621, 0.06623, 0.02657), (0.7134, 0.008448, 0.1546), (0.6133, 0.1339, 0.01437), (0.2698, -0.1875, 0.007266), (0.2337, -0.1777, 0.007266), (0.2066, -0.1999, 0.007266), (0.1953, -0.1973, 0.007266), (0.1697, -0.2033, 0.007266), (0.178, -0.2326, 0.007266), (0.1795, -0.2465, 0.007266), (0.3772, -0.2002, 0.01761), (0.4438, -0.2313, -0.01132), (0.4626, -0.2338, -0.01362), (0.4701, -0.1988, 0.01889), (0.4145, -0.1947, 0.02273), (0.6053, -0.1994, -0.0002566), (0.6441, -0.2664, 0.05204), (0.6117, -0.2584, 0.04579), (0.5858, -0.2403, 0.03167), (0.5591, -0.2163, 0.01293), (0.7013, -0.1642, 0.04831), (0.7089, -0.1676, 0.04032), (0.7112, -0.1764, 0.02924), (0.7195, -0.177, 0.02419), (0.737, -0.1823, 0.008912), (0.7661, -0.1861, -0.01078), (0.7829, -0.1786, -0.01129), (0.7921, -0.1588, 0.006038), (0.7402, -0.1511, 0.04231), (0.714, -0.1418, 0.06674), (0.565, -0.1114, 0.01252), (0.5985, -0.09783, -0.01065), (0.621, -0.132, -0.01247), (0.5706, -0.1417, 0.019), (0.5063, -0.006876, 0.003611), (0.444, -0.02827, 0.02768), (0.4286, -0.02497, 0.03919), (0.4028, -0.0255, 0.05454), (0.3539, -0.04507, 0.07164), (0.4206, -0.05752, 0.02302), (0.4635, -0.05825, -0.003544), (0.4893, -0.06277, -0.02217), (0.2995, -0.01518, 0.0656), (0.3131, 0.003624, 0.08461), (0.3255, 0.03409, 0.1021), (0.269, 0.04914, 0.02267), (0.2608, 0.03748, 0.01102), (0.2451, 0.03259, -0.01106), (0.2653, -0.02346, 0.01746), (0.09399, 0.05523, 0.05245), (0.1107, 0.05512, -0.005399), (0.1409, 0.05022, 0.03392), (0.1494, 0.05943, 0.0448), (0.2137, 0.1031, 0.02258), (0.2188, 0.1005, -0.003516), (0.1642, 0.05744, -0.008224), (0.2599, 0.1233, -0.005467), (0.2765, 0.1022, -0.009162), (0.2796, 0.08756, 0.00747), (0.2756, 0.08663, 0.01838), (0.2594, 0.1035, 0.02786), (0.3889, 0.04926, 0.09107), (0.3881, 0.03829, 0.08552), (0.3803, -0.006127, -0.002534), (0.4516, 0.1553, 0.01016), (0.4899, 0.1538, 0.08354), (0.4927, 0.1414, 0.08888), (0.4866, 0.1075, 0.0772), (0.4536, 0.1297, 0.01383), (0.4685, 0.0446, -0.00247), (0.4613, 0.05495, 0.02835), (0.4367, 0.07189, 0.045), (0.4378, 0.06493, 0.01443), (0.58, 0.2019, 0.007266), (0.5771, 0.1831, 0.007266), (0.5558, 0.191, 0.007266), (0.5802, 0.07155, 0.01354), (0.6052, 0.08937, 0.0009092), (0.6134, 0.08197, -0.01004), (0.5819, 0.05658, 0.004284), (0.5698, 0.04808, 0.01049), (0.5579, 0.05304, 0.02342), (0.6069, 0.1253, 0.003279), (0.6654, 0.08695, 0.001716), (0.6791, 0.08699, 0.009249), (0.6828, 0.09702, 0.02016), (0.6652, 0.1127, 0.02422), (0.6359, 0.1232, 0.01743), (0.7379, 0.02533, 0.1368), (0.7376, 0.02377, 0.07225), (0.708, 0.002476, 0.04838), (0.7111, 0.003774, 0.002408), (0.6731, -0.02297, 0.0008666), (0.7022, 0.0003982, 0.1466), (0.8334, 0.2617, 0.03192), (0.7378, 0.2319, 0.02565), (0.6504, 0.2042, 0.0348), (0.6375, 0.201, 0.006257), (0.6892, 0.2174, -0.002306), (0.7563, 0.2386, -0.007573), (0.8106, 0.2555, -0.00348), (0.1803, -0.2582, 0.02482), (0.3761, -0.2017, 0.04019), (0.5478, -0.2048, -0.01826), (0.7091, -0.1523, 0.08555), (0.5531, -0.1414, 0.0497), (0.5123, -0.07182, -0.01858), (0.8542, 0.2505, 0.007665), (0.2654, -0.03324, 0.04786), (0.1356, -0.005859, -0.001343), (0.1653, 0.03777, -0.0001813), (0.2558, 0.13, 0.04542), (0.3639, 0.01898, -0.0005852), (0.4263, 0.138, -0.0004051), (0.4489, 0.07612, -0.0003846), (0.5339, 0.195, 0.02482), (0.5728, 0.05986, 0.03889), (0.7235, -0.005906, 0.1549), (0.62, 0.1446, 0.002204), (0.2698, -0.1875, 0.02482), (0.2337, -0.1777, 0.02482), (0.2066, -0.1999, 0.02482), (0.1953, -0.1973, 0.02482), (0.1697, -0.2033, 0.02482), (0.178, -0.2326, 0.02482), (0.1795, -0.2465, 0.02482), (0.3772, -0.2121, 0.03047), (0.4438, -0.2433, 0.001542), (0.4626, -0.2458, -0.0007611), (0.4701, -0.2108, 0.03175), (0.4145, -0.2066, 0.03558), (0.6053, -0.2102, -0.01409), (0.6441, -0.2772, 0.0382), (0.6117, -0.2692, 0.03195), (0.5858, -0.2511, 0.01784), (0.5591, -0.2271, -0.0009038), (0.7071, -0.1765, 0.0593), (0.7148, -0.18, 0.05132), (0.717, -0.1888, 0.04024), (0.7254, -0.1894, 0.03518), (0.7428, -0.1947, 0.01991), (0.772, -0.1984, 0.0002116), (0.7887, -0.191, -0.0002939), (0.7979, -0.1712, 0.01703), (0.7461, -0.1635, 0.0533), (0.7199, -0.1541, 0.07773), (0.5733, -0.1067, 0.02726), (0.6068, -0.09314, 0.004084), (0.6293, -0.1273, 0.002258), (0.5789, -0.137, 0.03374), (0.5143, -0.01537, 0.01673), (0.452, -0.03676, 0.0408), (0.4366, -0.03346, 0.05231), (0.4108, -0.03399, 0.06766), (0.3619, -0.05357, 0.08476), (0.4286, -0.06601, 0.03614), (0.4715, -0.06674, 0.009576), (0.4972, -0.07127, -0.009048), (0.2852, -0.01518, 0.07576), (0.2987, 0.003624, 0.09477), (0.3112, 0.03409, 0.1123), (0.2547, 0.04914, 0.03284), (0.2465, 0.03748, 0.02119), (0.2308, 0.03259, -0.0008913), (0.251, -0.02346, 0.02762), (0.1107, 0.05732, 0.05728), (0.1274, 0.05722, -0.0005683), (0.1514, 0.03656, 0.03735), (0.1598, 0.04576, 0.04823), (0.2242, 0.08942, 0.02602), (0.2293, 0.0868, -8.427e-05), (0.1746, 0.04378, -0.004793), (0.2734, 0.1329, 0.0004032), (0.29, 0.1117, -0.003292), (0.2931, 0.09713, 0.01334), (0.289, 0.0962, 0.02425), (0.2729, 0.1131, 0.03373), (0.3714, 0.04999, 0.09225), (0.3706, 0.03902, 0.0867), (0.3628, -0.005395, -0.001353), (0.4361, 0.1553, 0.01827), (0.4743, 0.1538, 0.09165), (0.4771, 0.1414, 0.09699), (0.471, 0.1075, 0.08531), (0.438, 0.1297, 0.02194), (0.4768, 0.05974, -0.00562), (0.4696, 0.07009, 0.0252), (0.445, 0.08703, 0.04185), (0.4461, 0.08006, 0.01128), (0.58, 0.2019, 0.02482), (0.5771, 0.1831, 0.02482), (0.5558, 0.191, 0.02482), (0.5909, 0.06519, 0.02586), (0.6159, 0.083, 0.01323), (0.6241, 0.07561, 0.002278), (0.5926, 0.05021, 0.01661), (0.5805, 0.04171, 0.02281), (0.5686, 0.04667, 0.03574), (0.6136, 0.136, -0.008889), (0.6721, 0.09767, -0.01045), (0.6858, 0.09772, -0.00292), (0.6895, 0.1077, 0.007988), (0.6719, 0.1234, 0.01205), (0.6426, 0.134, 0.005265), (0.748, 0.01097, 0.1371), (0.7477, 0.009415, 0.07254), (0.7181, -0.01188, 0.04866), (0.7212, -0.01058, 0.002697), (0.6832, -0.03733, 0.001156), (0.7123, -0.01396, 0.1469), (0.8387, 0.2449, 0.03144), (0.7431, 0.2151, 0.02517), (0.6556, 0.1875, 0.03432), (0.6427, 0.1842, 0.005781), (0.6944, 0.2007, -0.002782), (0.7616, 0.2219, -0.008049), (0.8159, 0.2388, -0.003956), (0.3195, 0.195, 0.08724), (0.3293, 0.174, 0.07288), (0.3675, 0.1592, 0.001003), (0.3703, 0.1701, -0.00696), (0.3642, 0.2057, -0.003106), (0.3312, 0.1981, 0.06361), (0.304, 0.1932, 0.07933), (0.3137, 0.1722, 0.06497), (0.352, 0.1574, -0.006907), (0.3547, 0.1683, -0.01487), (0.3487, 0.2039, -0.01102), (0.3156, 0.1963, 0.05571), (0.1486, 0.239, -0.003877), (0.1685, 0.2059, -0.006945), (0.182, 0.1793, -0.003923), (0.1944, 0.1467, 0.00921), (0.138, 0.1998, 0.07015), (0.1297, 0.2162, 0.06819), (0.114, 0.2366, 0.078), (0.1343, 0.2488, 0.01632), (0.1343, 0.231, -0.01016), (0.1542, 0.1979, -0.01323), (0.1677, 0.1713, -0.01021), (0.1801, 0.1387, 0.002924), (0.1237, 0.1918, 0.06386), (0.1154, 0.2082, 0.0619), (0.09969, 0.2286, 0.07171), (0.12, 0.2408, 0.01004), (0.07927, -0.7503, 0.1239), (0.06399, -0.8601, -0.005882), (0.07324, -0.792, 0.08963), (0.06869, -0.8237, 0.06213), (0.08356, -0.7193, 0.1625), (0.08333, -0.7201, 0.1686), (0.06137, -0.8635, 0.1372), (0.04935, -0.953, 0.00134), (0.04935, -0.953, 0.00134), (0.09655, -0.753, 0.1242), (0.08127, -0.8628, -0.005629), (0.09052, -0.7947, 0.08989), (0.08597, -0.8264, 0.06239), (0.1008, -0.722, 0.1628), (0.1006, -0.7228, 0.1689), (0.07865, -0.8662, 0.1374), (0.06663, -0.9557, 0.001593), (0.06663, -0.9557, 0.001593), (0.191, -0.8705, 0.007266), (0.3868, -0.802, 0.02733), (0.5585, -0.8064, -0.004421), (0.714, -0.7522, 0.07456), (0.5555, -0.7584, 0.03497), (0.5151, -0.6756, -0.0317), (0.8597, -0.3451, 0.008141), (0.2905, -0.6455, 0.0377), (0.1296, -0.6203, -0.006174), (0.1656, -0.5609, -0.003613), (0.2531, -0.4919, 0.03955), (0.3921, -0.5941, -0.001766), (0.4526, -0.4743, -0.008518), (0.4513, -0.5513, 0.002765), (0.5446, -0.4173, 0.007266), (0.5728, -0.5461, 0.02657), (0.7242, -0.6039, 0.1546), (0.624, -0.4784, 0.01437), (0.2805, -0.7998, 0.007266), (0.2444, -0.79, 0.007266), (0.2173, -0.8122, 0.007266), (0.2061, -0.8096, 0.007266), (0.1805, -0.8156, 0.007266), (0.1888, -0.8449, 0.007266), (0.1903, -0.8588, 0.007266), (0.388, -0.8125, 0.01761), (0.4545, -0.8436, -0.01132), (0.4733, -0.8461, -0.01362), (0.4809, -0.8111, 0.01889), (0.4252, -0.807, 0.02273), (0.6161, -0.8117, -0.0002566), (0.6548, -0.8787, 0.05204), (0.6225, -0.8707, 0.04579), (0.5965, -0.8526, 0.03167), (0.5698, -0.8286, 0.01293), (0.712, -0.7765, 0.04831), (0.7197, -0.7799, 0.04032), (0.7219, -0.7887, 0.02924), (0.7303, -0.7893, 0.02419), (0.7477, -0.7946, 0.008912), (0.7769, -0.7984, -0.01078), (0.7936, -0.7909, -0.01129), (0.8028, -0.7711, 0.006038), (0.751, -0.7634, 0.04231), (0.7248, -0.7541, 0.06674), (0.5757, -0.7237, 0.01252), (0.6092, -0.7101, -0.01065), (0.6317, -0.7443, -0.01247), (0.5814, -0.754, 0.019), (0.5171, -0.6192, 0.003611), (0.4548, -0.6406, 0.02768), (0.4394, -0.6373, 0.03919), (0.4136, -0.6378, 0.05454), (0.3647, -0.6574, 0.07164), (0.4313, -0.6698, 0.02302), (0.4742, -0.6705, -0.003544), (0.5, -0.6751, -0.02217), (0.3103, -0.6275, 0.0656), (0.3238, -0.6087, 0.08461), (0.3362, -0.5782, 0.1021), (0.2798, -0.5632, 0.02267), (0.2715, -0.5748, 0.01102), (0.2558, -0.5797, -0.01106), (0.2761, -0.6358, 0.01746), (0.1047, -0.5571, 0.05245), (0.1214, -0.5572, -0.005399), (0.1517, -0.5621, 0.03392), (0.1601, -0.5529, 0.0448), (0.2244, -0.5092, 0.02258), (0.2296, -0.5118, -0.003516), (0.1749, -0.5549, -0.008224), (0.2707, -0.489, -0.005467), (0.2873, -0.5101, -0.009162), (0.2904, -0.5247, 0.00747), (0.2863, -0.5257, 0.01838), (0.2702, -0.5088, 0.02786), (0.3997, -0.563, 0.09107), (0.3988, -0.574, 0.08552), (0.391, -0.6184, -0.002534), (0.4624, -0.457, 0.01016), (0.5006, -0.4585, 0.08354), (0.5034, -0.4709, 0.08888), (0.4973, -0.5048, 0.0772), (0.4643, -0.4826, 0.01383), (0.4792, -0.5677, -0.00247), (0.472, -0.5574, 0.02835), (0.4475, -0.5404, 0.045), (0.4486, -0.5474, 0.01443), (0.5907, -0.4104, 0.007266), (0.5879, -0.4292, 0.007266), (0.5666, -0.4213, 0.007266), (0.5909, -0.5407, 0.01354), (0.6159, -0.5229, 0.0009092), (0.6241, -0.5303, -0.01004), (0.5926, -0.5557, 0.004284), (0.5805, -0.5642, 0.01049), (0.5686, -0.5593, 0.02342), (0.6177, -0.487, 0.003279), (0.6762, -0.5254, 0.001716), (0.6898, -0.5253, 0.009249), (0.6936, -0.5153, 0.02016), (0.6759, -0.4996, 0.02422), (0.6466, -0.4891, 0.01743), (0.7487, -0.587, 0.1368), (0.7483, -0.5885, 0.07225), (0.7187, -0.6098, 0.04838), (0.7219, -0.6085, 0.002408), (0.6839, -0.6353, 0.0008666), (0.7129, -0.6119, 0.1466), (0.8442, -0.3506, 0.03192), (0.7486, -0.3804, 0.02565), (0.6611, -0.4081, 0.0348), (0.6482, -0.4113, 0.006257), (0.6999, -0.3949, -0.002306), (0.7671, -0.3737, -0.007573), (0.8214, -0.3568, -0.00348), (0.191, -0.8705, 0.02482), (0.3868, -0.814, 0.04019), (0.5585, -0.8171, -0.01826), (0.7199, -0.7646, 0.08555), (0.5638, -0.7537, 0.0497), (0.5231, -0.6841, -0.01858), (0.8649, -0.3618, 0.007665), (0.2762, -0.6455, 0.04786), (0.1463, -0.6182, -0.001343), (0.176, -0.5745, -0.0001813), (0.2666, -0.4823, 0.04542), (0.3746, -0.5933, -0.0005852), (0.4371, -0.4743, -0.0004051), (0.4596, -0.5362, -0.0003846), (0.5446, -0.4173, 0.02482), (0.5836, -0.5524, 0.03889), (0.7342, -0.6182, 0.1549), (0.6307, -0.4677, 0.002204), (0.2805, -0.7998, 0.02482), (0.2444, -0.79, 0.02482), (0.2173, -0.8122, 0.02482), (0.2061, -0.8096, 0.02482), (0.1805, -0.8156, 0.02482), (0.1888, -0.8449, 0.02482), (0.1903, -0.8588, 0.02482), (0.388, -0.8244, 0.03047), (0.4545, -0.8556, 0.001542), (0.4733, -0.8581, -0.0007611), (0.4809, -0.8231, 0.03175), (0.4252, -0.8189, 0.03558), (0.6161, -0.8225, -0.01409), (0.6548, -0.8895, 0.0382), (0.6225, -0.8815, 0.03195), (0.5965, -0.8634, 0.01784), (0.5698, -0.8394, -0.0009038), (0.7178, -0.7888, 0.0593), (0.7255, -0.7923, 0.05132), (0.7277, -0.8011, 0.04024), (0.7361, -0.8017, 0.03518), (0.7536, -0.807, 0.01991), (0.7827, -0.8107, 0.0002116), (0.7995, -0.8033, -0.0002939), (0.8087, -0.7835, 0.01703), (0.7568, -0.7758, 0.0533), (0.7306, -0.7664, 0.07773), (0.584, -0.719, 0.02726), (0.6175, -0.7054, 0.004084), (0.64, -0.7396, 0.002258), (0.5897, -0.7493, 0.03374), (0.5251, -0.6277, 0.01673), (0.4628, -0.6491, 0.0408), (0.4474, -0.6458, 0.05231), (0.4216, -0.6463, 0.06766), (0.3727, -0.6659, 0.08476), (0.4393, -0.6783, 0.03614), (0.4822, -0.679, 0.009576), (0.508, -0.6836, -0.009048), (0.296, -0.6275, 0.07576), (0.3095, -0.6087, 0.09477), (0.3219, -0.5782, 0.1123), (0.2655, -0.5632, 0.03284), (0.2572, -0.5748, 0.02119), (0.2415, -0.5797, -0.0008913), (0.2618, -0.6358, 0.02762), (0.1215, -0.555, 0.05728), (0.1382, -0.5551, -0.0005683), (0.1621, -0.5757, 0.03735), (0.1706, -0.5665, 0.04823), (0.2349, -0.5229, 0.02602), (0.24, -0.5255, -8.427e-05), (0.1854, -0.5685, -0.004793), (0.2841, -0.4794, 0.0004032), (0.3008, -0.5006, -0.003292), (0.3039, -0.5152, 0.01334), (0.2998, -0.5161, 0.02425), (0.2837, -0.4992, 0.03373), (0.3822, -0.5623, 0.09225), (0.3813, -0.5733, 0.0867), (0.3735, -0.6177, -0.001353), (0.4468, -0.457, 0.01827), (0.4851, -0.4585, 0.09165), (0.4879, -0.4709, 0.09699), (0.4818, -0.5048, 0.08531), (0.4487, -0.4826, 0.02194), (0.4875, -0.5526, -0.00562), (0.4804, -0.5422, 0.0252), (0.4558, -0.5253, 0.04185), (0.4569, -0.5322, 0.01128), (0.5907, -0.4104, 0.02482), (0.5879, -0.4292, 0.02482), (0.5666, -0.4213, 0.02482), (0.6017, -0.5471, 0.02586), (0.6267, -0.5293, 0.01323), (0.6349, -0.5367, 0.002278), (0.6034, -0.5621, 0.01661), (0.5913, -0.5706, 0.02281), (0.5794, -0.5656, 0.03574), (0.6244, -0.4763, -0.008889), (0.6829, -0.5146, -0.01045), (0.6965, -0.5146, -0.00292), (0.7003, -0.5046, 0.007988), (0.6826, -0.4889, 0.01205), (0.6533, -0.4783, 0.005265), (0.7588, -0.6013, 0.1371), (0.7584, -0.6029, 0.07254), (0.7288, -0.6242, 0.04866), (0.732, -0.6229, 0.002697), (0.694, -0.6496, 0.001156), (0.723, -0.6263, 0.1469), (0.8494, -0.3674, 0.03144), (0.7538, -0.3972, 0.02517), (0.6664, -0.4248, 0.03432), (0.6535, -0.4281, 0.005781), (0.7051, -0.4116, -0.002782), (0.7723, -0.3904, -0.008049), (0.8266, -0.3735, -0.003956), (0.3303, -0.4173, 0.08724), (0.34, -0.4383, 0.07288), (0.3783, -0.4531, 0.001003), (0.381, -0.4422, -0.00696), (0.375, -0.4066, -0.003106), (0.3419, -0.4142, 0.06361), (0.3147, -0.4191, 0.07933), (0.3244, -0.4401, 0.06497), (0.3627, -0.4549, -0.006907), (0.3655, -0.444, -0.01487), (0.3594, -0.4084, -0.01102), (0.3264, -0.416, 0.05571), (0.1594, -0.3733, -0.003877), (0.1792, -0.4064, -0.006945), (0.1927, -0.433, -0.003923), (0.2051, -0.4656, 0.00921), (0.1487, -0.4125, 0.07015), (0.1404, -0.3961, 0.06819), (0.1247, -0.3757, 0.078), (0.145, -0.3635, 0.01632), (0.1451, -0.3813, -0.01016), (0.1649, -0.4144, -0.01323), (0.1784, -0.441, -0.01021), (0.1908, -0.4736, 0.002924), (0.1344, -0.4205, 0.06386), (0.1261, -0.4041, 0.0619), (0.1104, -0.3837, 0.07171), (0.1307, -0.3715, 0.01004), (-0.04702, 0.289, 0.0377), (-0.02719, 0.3071, 0.0656), (-0.01368, 0.3259, 0.08461), (-0.001266, 0.3564, 0.1021), (-0.05769, 0.3714, 0.02267), (-0.06597, 0.3597, 0.01102), (-0.08166, 0.3548, -0.01106), (-0.0614, 0.2988, 0.01746), (-0.06132, 0.289, 0.04786), (-0.0415, 0.3071, 0.07576), (-0.02799, 0.3259, 0.09477), (-0.01557, 0.3564, 0.1123), (-0.072, 0.3714, 0.03284), (-0.08028, 0.3597, 0.02119), (-0.09596, 0.3548, -0.0008913), (-0.0757, 0.2988, 0.02762), (-0.05149, 0.6381, 0.0377), (-0.03167, 0.6562, 0.0656), (-0.01816, 0.675, 0.08461), (-0.005742, 0.7055, 0.1021), (-0.06217, 0.7205, 0.02267), (-0.07045, 0.7088, 0.01102), (-0.08613, 0.704, -0.01106), (-0.06587, 0.6479, 0.01746), (-0.0658, 0.6381, 0.04786), (-0.04597, 0.6562, 0.07576), (-0.03247, 0.675, 0.09477), (-0.02005, 0.7055, 0.1123), (-0.07647, 0.7205, 0.03284), (-0.08475, 0.7088, 0.02119), (-0.1004, 0.704, -0.0008913), (-0.08018, 0.6479, 0.02762), (-0.7676, 0.2308, 0.0377), (-0.7478, 0.2489, 0.0656), (-0.7343, 0.2677, 0.08461), (-0.7219, 0.2982, 0.1021), (-0.7783, 0.3132, 0.02267), (-0.7866, 0.3015, 0.01102), (-0.8023, 0.2967, -0.01106), (-0.782, 0.2406, 0.01746), (-0.7819, 0.2308, 0.04786), (-0.7621, 0.2489, 0.07576), (-0.7486, 0.2677, 0.09477), (-0.7362, 0.2982, 0.1123), (-0.7926, 0.3132, 0.03284), (-0.8009, 0.3015, 0.02119), (-0.8166, 0.2967, -0.0008913), (-0.7963, 0.2406, 0.02762), (0.07831, -0.2257, 0.0377), (0.09813, -0.2076, 0.0656), (0.1116, -0.1888, 0.08461), (0.1241, -0.1584, 0.1021), (0.06763, -0.1433, 0.02267), (0.05935, -0.155, 0.01102), (0.04366, -0.1599, -0.01106), (0.06393, -0.2159, 0.01746), (0.064, -0.2257, 0.04786), (0.08383, -0.2076, 0.07576), (0.09733, -0.1888, 0.09477), (0.1098, -0.1584, 0.1123), (0.05332, -0.1433, 0.03284), (0.04505, -0.155, 0.02119), (0.02936, -0.1599, -0.0008913), (0.04962, -0.2159, 0.02762), (-0.02016, -0.821, 0.0377), (-0.000337, -0.8029, 0.0656), (0.01317, -0.7841, 0.08461), (0.02559, -0.7537, 0.1021), (-0.03084, -0.7386, 0.02267), (-0.03912, -0.7503, 0.01102), (-0.0548, -0.7552, -0.01106), (-0.03454, -0.8112, 0.01746), (-0.03447, -0.821, 0.04786), (-0.01464, -0.8029, 0.07576), (-0.001135, -0.7841, 0.09477), (0.01128, -0.7537, 0.1123), (-0.04514, -0.7386, 0.03284), (-0.05342, -0.7503, 0.02119), (-0.06911, -0.7552, -0.0008913), (-0.04885, -0.8112, 0.02762), (-0.1567, 0.03296, 0.008141), (-0.1459, 0.02057, 0.03192), (-0.08306, -0.05746, 0.02565), (-0.02525, -0.1287, 0.0348), (-0.0175, -0.1395, 0.006257), (-0.05176, -0.09743, -0.002306), (-0.09614, -0.04271, -0.007573), (-0.1318, 0.001585, -0.00348), (-0.143, 0.04398, 0.007665), (-0.1322, 0.03159, 0.03144), (-0.06942, -0.04644, 0.02517), (-0.01161, -0.1176, 0.03432), (-0.003853, -0.1285, 0.005781), (-0.03811, -0.08641, -0.002782), (-0.08249, -0.03168, -0.008049), (-0.1181, 0.01261, -0.003956), (-0.08407, -0.5791, -0.003877), (-0.1153, -0.6016, -0.006945), (-0.1407, -0.6174, -0.003923), (-0.1721, -0.6325, 0.00921), (-0.124, -0.5718, 0.07015), (-0.1084, -0.5621, 0.06819), (-0.08942, -0.5447, 0.078), (-0.07548, -0.5639, 0.01632), (-0.09325, -0.5655, -0.01016), (-0.1245, -0.5881, -0.01323), (-0.1498, -0.6038, -0.01021), (-0.1812, -0.619, 0.002924), (-0.1332, -0.5582, 0.06386), (-0.1176, -0.5485, 0.0619), (-0.0986, -0.5312, 0.07171), (-0.08466, -0.5503, 0.01004), (-0.05594, -0.257, -0.003877), (-0.02784, -0.2834, -0.006945), (-0.007595, -0.3053, -0.003923), (0.01324, -0.3333, 0.00921), (-0.05553, -0.2976, 0.07015), (-0.06796, -0.2841, 0.06819), (-0.08861, -0.2688, 0.078), (-0.07246, -0.2514, 0.01632), (-0.06752, -0.2686, -0.01016), (-0.03942, -0.295, -0.01323), (-0.01918, -0.3169, -0.01021), (0.001652, -0.3449, 0.002924), (-0.06712, -0.3092, 0.06386), (-0.07955, -0.2957, 0.0619), (-0.1002, -0.2803, 0.07171), (-0.08404, -0.263, 0.01004), (-0.02888, 0.4402, -0.003877), (-0.05288, 0.4704, -0.006945), (-0.06975, 0.495, -0.003923), (-0.08633, 0.5257, 0.00921), (-0.02343, 0.4804, 0.07015), (-0.01308, 0.4653, 0.06819), (0.005146, 0.4471, 0.078), (-0.01333, 0.4323, 0.01632), (-0.01575, 0.45, -0.01016), (-0.03974, 0.4802, -0.01323), (-0.05662, 0.5048, -0.01021), (-0.0732, 0.5355, 0.002924), (-0.0103, 0.4902, 0.06386), (5.782e-05, 0.4751, 0.0619), (0.01828, 0.4569, 0.07171), (-0.0001993, 0.4421, 0.01004), (-0.566, 0.2388, -0.003877), (-0.59, 0.269, -0.006945), (-0.6068, 0.2936, -0.003923), (-0.6234, 0.3243, 0.00921), (-0.5605, 0.279, 0.07015), (-0.5502, 0.2639, 0.06819), (-0.532, 0.2457, 0.078), (-0.5504, 0.2309, 0.01632), (-0.5528, 0.2486, -0.01016), (-0.5768, 0.2788, -0.01323), (-0.5937, 0.3034, -0.01021), (-0.6103, 0.3341, 0.002924), (-0.5474, 0.2888, 0.06386), (-0.537, 0.2737, 0.0619), (-0.5188, 0.2555, 0.07171), (-0.5373, 0.2407, 0.01004), (-0.2418, 0.304, -0.003877), (-0.209, 0.3243, -0.006945), (-0.1827, 0.3383, -0.003923), (-0.1503, 0.3512, 0.00921), (-0.2025, 0.2939, 0.07015), (-0.2187, 0.2854, 0.06819), (-0.2388, 0.2694, 0.078), (-0.2514, 0.2894, 0.01632), (-0.2336, 0.2898, -0.01016), (-0.2008, 0.3102, -0.01323), (-0.1745, 0.3241, -0.01021), (-0.1421, 0.3371, 0.002924), (-0.1942, 0.2798, 0.06386), (-0.2105, 0.2712, 0.0619), (-0.2306, 0.2552, 0.07171), (-0.2432, 0.2753, 0.01004), (0.2387, 0.3114, -0.003877), (0.2769, 0.306, -0.006945), (0.3061, 0.2998, -0.003923), (0.3392, 0.289, 0.00921), (0.2624, 0.2785, 0.07015), (0.2445, 0.2823, 0.06819), (0.2188, 0.283, 0.078), (0.222, 0.3064, 0.01632), (0.2359, 0.2953, -0.01016), (0.2741, 0.2899, -0.01323), (0.3033, 0.2837, -0.01021), (0.3364, 0.2728, 0.002924), (0.2596, 0.2623, 0.06386), (0.2417, 0.2662, 0.0619), (0.216, 0.2668, 0.07171), (0.2192, 0.2903, 0.01004)], [], [(1, 0, 2, 3), (7, 6, 4, 5), (0, 1, 5, 4), (3, 2, 6, 7), (1, 3, 7, 5), (2, 0, 4, 6), (21, 17, 19, 20, 18, 25, 24, 23, 22), (12, 13, 14, 15, 16, 9, 11, 10, 8), (9, 16, 25, 18), (16, 15, 24, 25), (15, 14, 23, 24), (14, 13, 22, 23), (11, 9, 18, 20), (10, 11, 20, 19), (8, 10, 19, 17), (12, 8, 17, 21), (13, 12, 21, 22), (45, 26, 51, 50, 49, 48, 47, 46), (52, 27, 56, 55, 54, 53), (57, 28, 61, 60, 59, 58), (62, 29, 71, 70, 69, 68, 67, 66, 65, 64, 63), (72, 30, 75, 74, 73), (76, 31, 83, 82, 81, 80, 79, 78, 77), (136, 32, 142, 141, 140, 139, 138, 137), (118, 42, 123, 122, 121, 120, 119), (111, 40, 114, 113, 112), (115, 41, 117, 116), (124, 44, 129, 128, 127, 126, 125), (130, 43, 135, 134, 133, 132, 131), (106, 107, 108, 109, 110, 38), (103, 37, 105, 104), (84, 85, 86, 87, 88, 89, 90, 33), (93, 35, 97, 96, 95, 94), (98, 36, 102, 101, 100, 99), (91, 34, 92), (161, 162, 163, 164, 165, 166, 167, 143), (168, 169, 170, 171, 172, 144), (173, 174, 175, 176, 177, 145), (178, 179, 180, 181, 182, 183, 184, 185, 186, 187, 146), (188, 189, 190, 191, 147), (192, 193, 194, 195, 196, 197, 198, 199, 148), (252, 253, 254, 255, 256, 257, 258, 149), (234, 235, 236, 237, 238, 239, 158), (227, 228, 229, 230, 156), (231, 232, 233, 157), (240, 241, 242, 243, 244, 245, 160), (246, 247, 248, 249, 250, 251, 159), (222, 155, 226, 225, 224, 223), (219, 220, 221, 154), (200, 150, 206, 205, 204, 203, 202, 201), (209, 210, 211, 212, 213, 152), (214, 215, 216, 217, 218, 153), (207, 208, 151), (136, 137, 253, 252), (81, 82, 198, 197), (103, 104, 220, 219), (46, 47, 163, 162), (125, 126, 242, 241), (70, 71, 187, 186), (35, 93, 209, 152), (41, 115, 231, 157), (58, 59, 175, 174), (82, 83, 199, 198), (137, 138, 254, 253), (104, 105, 221, 220), (47, 48, 164, 163), (126, 127, 243, 242), (71, 29, 146, 187), (93, 94, 210, 209), (115, 116, 232, 231), (59, 60, 176, 175), (138, 139, 255, 254), (83, 31, 148, 199), (105, 37, 154, 221), (48, 49, 165, 164), (127, 128, 244, 243), (30, 72, 188, 147), (94, 95, 211, 210), (116, 117, 233, 232), (60, 61, 177, 176), (139, 140, 256, 255), (33, 150, 200, 84), (38, 155, 222, 106), (49, 50, 166, 165), (128, 129, 245, 244), (72, 73, 189, 188), (95, 96, 212, 211), (117, 41, 157, 233), (61, 28, 145, 177), (140, 141, 257, 256), (84, 200, 201, 85), (50, 51, 167, 166), (106, 222, 223, 107), (129, 44, 160, 245), (73, 74, 190, 189), (96, 97, 213, 212), (42, 118, 234, 158), (29, 62, 178, 146), (141, 142, 258, 257), (85, 201, 202, 86), (107, 223, 224, 108), (51, 26, 143, 167), (43, 130, 246, 159), (74, 75, 191, 190), (97, 35, 152, 213), (118, 119, 235, 234), (62, 63, 179, 178), (142, 32, 149, 258), (86, 202, 203, 87), (108, 224, 225, 109), (27, 52, 168, 144), (130, 131, 247, 246), (75, 30, 147, 191), (36, 98, 214, 153), (119, 120, 236, 235), (63, 64, 180, 179), (87, 203, 204, 88), (109, 225, 226, 110), (52, 53, 169, 168), (131, 132, 248, 247), (31, 76, 192, 148), (98, 99, 215, 214), (120, 121, 237, 236), (64, 65, 181, 180), (88, 204, 205, 89), (110, 226, 155, 38), (53, 54, 170, 169), (132, 133, 249, 248), (76, 77, 193, 192), (99, 100, 216, 215), (121, 122, 238, 237), (65, 66, 182, 181), (89, 205, 206, 90), (40, 111, 227, 156), (54, 55, 171, 170), (133, 134, 250, 249), (77, 78, 194, 193), (100, 101, 217, 216), (122, 123, 239, 238), (66, 67, 183, 182), (90, 206, 150, 33), (111, 112, 228, 227), (55, 56, 172, 171), (134, 135, 251, 250), (78, 79, 195, 194), (101, 102, 218, 217), (123, 42, 158, 239), (67, 68, 184, 183), (34, 91, 207, 151), (112, 113, 229, 228), (56, 27, 144, 172), (135, 43, 159, 251), (79, 80, 196, 195), (102, 36, 153, 218), (26, 45, 161, 143), (44, 124, 240, 160), (68, 69, 185, 184), (91, 92, 208, 207), (113, 114, 230, 229), (28, 57, 173, 145), (32, 136, 252, 149), (80, 81, 197, 196), (37, 103, 219, 154), (45, 46, 162, 161), (69, 70, 186, 185), (124, 125, 241, 240), (92, 34, 151, 208), (114, 40, 156, 230), (57, 58, 174, 173), (260, 259, 264, 263, 262, 261), (266, 267, 268, 269, 270, 265), (259, 260, 266, 265), (260, 261, 267, 266), (261, 262, 268, 267), (262, 263, 269, 268), (263, 264, 270, 269), (264, 259, 265, 270), (272, 271, 278, 277, 276, 275, 274, 273), (280, 281, 282, 283, 284, 285, 286, 279), (271, 272, 280, 279), (272, 273, 281, 280), (273, 274, 282, 281), (274, 275, 283, 282), (275, 276, 284, 283), (276, 277, 285, 284), (277, 278, 286, 285), (278, 271, 279, 286), (300, 296, 298, 299, 297, 304, 303, 302, 301), (291, 292, 293, 294, 295, 288, 290, 289, 287), (288, 295, 304, 297), (295, 294, 303, 304), (294, 293, 302, 303), (293, 292, 301, 302), (290, 288, 297, 299), (289, 290, 299, 298), (287, 289, 298, 296), (291, 287, 296, 300), (292, 291, 300, 301), (323, 305, 329, 328, 327, 326, 325, 324), (330, 306, 334, 333, 332, 331), (335, 307, 339, 338, 337, 336), (340, 308, 349, 348, 347, 346, 345, 344, 343, 342, 341), (350, 309, 353, 352, 351), (354, 310, 361, 360, 359, 358, 357, 356, 355), (414, 311, 420, 419, 418, 417, 416, 415), (396, 320, 401, 400, 399, 398, 397), (389, 318, 392, 391, 390), (393, 319, 395, 394), (402, 322, 407, 406, 405, 404, 403), (408, 321, 413, 412, 411, 410, 409), (384, 385, 386, 387, 388, 317), (381, 316, 383, 382), (362, 363, 364, 365, 366, 367, 368, 312), (371, 314, 375, 374, 373, 372), (376, 315, 380, 379, 378, 377), (369, 313, 370), (439, 440, 441, 442, 443, 444, 445, 421), (446, 447, 448, 449, 450, 422), (451, 452, 453, 454, 455, 423), (456, 457, 458, 459, 460, 461, 462, 463, 464, 465, 424), (466, 467, 468, 469, 425), (470, 471, 472, 473, 474, 475, 476, 477, 426), (530, 531, 532, 533, 534, 535, 536, 427), (512, 513, 514, 515, 516, 517, 436), (505, 506, 507, 508, 434), (509, 510, 511, 435), (518, 519, 520, 521, 522, 523, 438), (524, 525, 526, 527, 528, 529, 437), (500, 433, 504, 503, 502, 501), (497, 498, 499, 432), (478, 428, 484, 483, 482, 481, 480, 479), (487, 488, 489, 490, 491, 430), (492, 493, 494, 495, 496, 431), (485, 486, 429), (414, 415, 531, 530), (359, 360, 476, 475), (381, 382, 498, 497), (324, 325, 441, 440), (403, 404, 520, 519), (348, 349, 465, 464), (314, 371, 487, 430), (319, 393, 509, 435), (336, 337, 453, 452), (360, 361, 477, 476), (415, 416, 532, 531), (382, 383, 499, 498), (325, 326, 442, 441), (404, 405, 521, 520), (349, 308, 424, 465), (371, 372, 488, 487), (393, 394, 510, 509), (337, 338, 454, 453), (416, 417, 533, 532), (361, 310, 426, 477), (383, 316, 432, 499), (326, 327, 443, 442), (405, 406, 522, 521), (309, 350, 466, 425), (372, 373, 489, 488), (394, 395, 511, 510), (338, 339, 455, 454), (417, 418, 534, 533), (312, 428, 478, 362), (317, 433, 500, 384), (327, 328, 444, 443), (406, 407, 523, 522), (350, 351, 467, 466), (373, 374, 490, 489), (395, 319, 435, 511), (339, 307, 423, 455), (418, 419, 535, 534), (362, 478, 479, 363), (328, 329, 445, 444), (384, 500, 501, 385), (407, 322, 438, 523), (351, 352, 468, 467), (374, 375, 491, 490), (320, 396, 512, 436), (308, 340, 456, 424), (419, 420, 536, 535), (363, 479, 480, 364), (385, 501, 502, 386), (329, 305, 421, 445), (321, 408, 524, 437), (352, 353, 469, 468), (375, 314, 430, 491), (396, 397, 513, 512), (340, 341, 457, 456), (420, 311, 427, 536), (364, 480, 481, 365), (386, 502, 503, 387), (306, 330, 446, 422), (408, 409, 525, 524), (353, 309, 425, 469), (315, 376, 492, 431), (397, 398, 514, 513), (341, 342, 458, 457), (365, 481, 482, 366), (387, 503, 504, 388), (330, 331, 447, 446), (409, 410, 526, 525), (310, 354, 470, 426), (376, 377, 493, 492), (398, 399, 515, 514), (342, 343, 459, 458), (366, 482, 483, 367), (388, 504, 433, 317), (331, 332, 448, 447), (410, 411, 527, 526), (354, 355, 471, 470), (377, 378, 494, 493), (399, 400, 516, 515), (343, 344, 460, 459), (367, 483, 484, 368), (318, 389, 505, 434), (332, 333, 449, 448), (411, 412, 528, 527), (355, 356, 472, 471), (378, 379, 495, 494), (400, 401, 517, 516), (344, 345, 461, 460), (368, 484, 428, 312), (389, 390, 506, 505), (333, 334, 450, 449), (412, 413, 529, 528), (356, 357, 473, 472), (379, 380, 496, 495), (401, 320, 436, 517), (345, 346, 462, 461), (313, 369, 485, 429), (390, 391, 507, 506), (334, 306, 422, 450), (413, 321, 437, 529), (357, 358, 474, 473), (380, 315, 431, 496), (305, 323, 439, 421), (322, 402, 518, 438), (346, 347, 463, 462), (369, 370, 486, 485), (391, 392, 508, 507), (307, 335, 451, 423), (311, 414, 530, 427), (358, 359, 475, 474), (316, 381, 497, 432), (323, 324, 440, 439), (347, 348, 464, 463), (402, 403, 519, 518), (370, 313, 429, 486), (392, 318, 434, 508), (335, 336, 452, 451), (538, 537, 542, 541, 540, 539), (544, 545, 546, 547, 548, 543), (537, 538, 544, 543), (538, 539, 545, 544), (539, 540, 546, 545), (540, 541, 547, 546), (541, 542, 548, 547), (542, 537, 543, 548), (550, 549, 556, 555, 554, 553, 552, 551), (558, 559, 560, 561, 562, 563, 564, 557), (549, 550, 558, 557), (550, 551, 559, 558), (551, 552, 560, 559), (552, 553, 561, 560), (553, 554, 562, 561), (554, 555, 563, 562), (555, 556, 564, 563), (556, 549, 557, 564), (578, 574, 576, 577, 575, 582, 581, 580, 579), (569, 570, 571, 572, 573, 566, 568, 567, 565), (566, 573, 582, 575), (573, 572, 581, 582), (572, 571, 580, 581), (571, 570, 579, 580), (568, 566, 575, 577), (567, 568, 577, 576), (565, 567, 576, 574), (569, 565, 574, 578), (570, 569, 578, 579), (601, 583, 607, 606, 605, 604, 603, 602), (608, 584, 612, 611, 610, 609), (613, 585, 617, 616, 615, 614), (618, 586, 627, 626, 625, 624, 623, 622, 621, 620, 619), (628, 587, 631, 630, 629), (632, 588, 639, 638, 637, 636, 635, 634, 633), (692, 589, 698, 697, 696, 695, 694, 693), (674, 598, 679, 678, 677, 676, 675), (667, 596, 670, 669, 668), (671, 597, 673, 672), (680, 600, 685, 684, 683, 682, 681), (686, 599, 691, 690, 689, 688, 687), (662, 663, 664, 665, 666, 595), (659, 594, 661, 660), (640, 641, 642, 643, 644, 645, 646, 590), (649, 592, 653, 652, 651, 650), (654, 593, 658, 657, 656, 655), (647, 591, 648), (717, 718, 719, 720, 721, 722, 723, 699), (724, 725, 726, 727, 728, 700), (729, 730, 731, 732, 733, 701), (734, 735, 736, 737, 738, 739, 740, 741, 742, 743, 702), (744, 745, 746, 747, 703), (748, 749, 750, 751, 752, 753, 754, 755, 704), (808, 809, 810, 811, 812, 813, 814, 705), (790, 791, 792, 793, 794, 795, 714), (783, 784, 785, 786, 712), (787, 788, 789, 713), (796, 797, 798, 799, 800, 801, 716), (802, 803, 804, 805, 806, 807, 715), (778, 711, 782, 781, 780, 779), (775, 776, 777, 710), (756, 706, 762, 761, 760, 759, 758, 757), (765, 766, 767, 768, 769, 708), (770, 771, 772, 773, 774, 709), (763, 764, 707), (692, 693, 809, 808), (637, 638, 754, 753), (659, 660, 776, 775), (602, 603, 719, 718), (681, 682, 798, 797), (626, 627, 743, 742), (592, 649, 765, 708), (597, 671, 787, 713), (614, 615, 731, 730), (638, 639, 755, 754), (693, 694, 810, 809), (660, 661, 777, 776), (603, 604, 720, 719), (682, 683, 799, 798), (627, 586, 702, 743), (649, 650, 766, 765), (671, 672, 788, 787), (615, 616, 732, 731), (694, 695, 811, 810), (639, 588, 704, 755), (661, 594, 710, 777), (604, 605, 721, 720), (683, 684, 800, 799), (587, 628, 744, 703), (650, 651, 767, 766), (672, 673, 789, 788), (616, 617, 733, 732), (695, 696, 812, 811), (590, 706, 756, 640), (595, 711, 778, 662), (605, 606, 722, 721), (684, 685, 801, 800), (628, 629, 745, 744), (651, 652, 768, 767), (673, 597, 713, 789), (617, 585, 701, 733), (696, 697, 813, 812), (640, 756, 757, 641), (606, 607, 723, 722), (662, 778, 779, 663), (685, 600, 716, 801), (629, 630, 746, 745), (652, 653, 769, 768), (598, 674, 790, 714), (586, 618, 734, 702), (697, 698, 814, 813), (641, 757, 758, 642), (663, 779, 780, 664), (607, 583, 699, 723), (599, 686, 802, 715), (630, 631, 747, 746), (653, 592, 708, 769), (674, 675, 791, 790), (618, 619, 735, 734), (698, 589, 705, 814), (642, 758, 759, 643), (664, 780, 781, 665), (584, 608, 724, 700), (686, 687, 803, 802), (631, 587, 703, 747), (593, 654, 770, 709), (675, 676, 792, 791), (619, 620, 736, 735), (643, 759, 760, 644), (665, 781, 782, 666), (608, 609, 725, 724), (687, 688, 804, 803), (588, 632, 748, 704), (654, 655, 771, 770), (676, 677, 793, 792), (620, 621, 737, 736), (644, 760, 761, 645), (666, 782, 711, 595), (609, 610, 726, 725), (688, 689, 805, 804), (632, 633, 749, 748), (655, 656, 772, 771), (677, 678, 794, 793), (621, 622, 738, 737), (645, 761, 762, 646), (596, 667, 783, 712), (610, 611, 727, 726), (689, 690, 806, 805), (633, 634, 750, 749), (656, 657, 773, 772), (678, 679, 795, 794), (622, 623, 739, 738), (646, 762, 706, 590), (667, 668, 784, 783), (611, 612, 728, 727), (690, 691, 807, 806), (634, 635, 751, 750), (657, 658, 774, 773), (679, 598, 714, 795), (623, 624, 740, 739), (591, 647, 763, 707), (668, 669, 785, 784), (612, 584, 700, 728), (691, 599, 715, 807), (635, 636, 752, 751), (658, 593, 709, 774), (583, 601, 717, 699), (600, 680, 796, 716), (624, 625, 741, 740), (647, 648, 764, 763), (669, 670, 786, 785), (585, 613, 729, 701), (589, 692, 808, 705), (636, 637, 753, 752), (594, 659, 775, 710), (601, 602, 718, 717), (625, 626, 742, 741), (680, 681, 797, 796), (648, 591, 707, 764), (670, 596, 712, 786), (613, 614, 730, 729), (816, 815, 820, 819, 818, 817), (822, 823, 824, 825, 826, 821), (815, 816, 822, 821), (816, 817, 823, 822), (817, 818, 824, 823), (818, 819, 825, 824), (819, 820, 826, 825), (820, 815, 821, 826), (828, 827, 834, 833, 832, 831, 830, 829), (836, 837, 838, 839, 840, 841, 842, 835), (827, 828, 836, 835), (828, 829, 837, 836), (829, 830, 838, 837), (830, 831, 839, 838), (831, 832, 840, 839), (832, 833, 841, 840), (833, 834, 842, 841), (834, 827, 835, 842), (856, 852, 854, 855, 853, 860, 859, 858, 857), (847, 848, 849, 850, 851, 844, 846, 845, 843), (844, 851, 860, 853), (851, 850, 859, 860), (850, 849, 858, 859), (849, 848, 857, 858), (846, 844, 853, 855), (845, 846, 855, 854), (843, 845, 854, 852), (847, 843, 852, 856), (848, 847, 856, 857), (879, 861, 885, 884, 883, 882, 881, 880), (886, 862, 890, 889, 888, 887), (891, 863, 895, 894, 893, 892), (896, 864, 905, 904, 903, 902, 901, 900, 899, 898, 897), (906, 865, 909, 908, 907), (910, 866, 917, 916, 915, 914, 913, 912, 911), (970, 867, 976, 975, 974, 973, 972, 971), (952, 876, 957, 956, 955, 954, 953), (945, 874, 948, 947, 946), (949, 875, 951, 950), (958, 878, 963, 962, 961, 960, 959), (964, 877, 969, 968, 967, 966, 965), (940, 941, 942, 943, 944, 873), (937, 872, 939, 938), (918, 919, 920, 921, 922, 923, 924, 868), (927, 870, 931, 930, 929, 928), (932, 871, 936, 935, 934, 933), (925, 869, 926), (995, 996, 997, 998, 999, 1000, 1001, 977), (1002, 1003, 1004, 1005, 1006, 978), (1007, 1008, 1009, 1010, 1011, 979), (1012, 1013, 1014, 1015, 1016, 1017, 1018, 1019, 1020, 1021, 980), (1022, 1023, 1024, 1025, 981), (1026, 1027, 1028, 1029, 1030, 1031, 1032, 1033, 982), (1086, 1087, 1088, 1089, 1090, 1091, 1092, 983), (1068, 1069, 1070, 1071, 1072, 1073, 992), (1061, 1062, 1063, 1064, 990), (1065, 1066, 1067, 991), (1074, 1075, 1076, 1077, 1078, 1079, 994), (1080, 1081, 1082, 1083, 1084, 1085, 993), (1056, 989, 1060, 1059, 1058, 1057), (1053, 1054, 1055, 988), (1034, 984, 1040, 1039, 1038, 1037, 1036, 1035), (1043, 1044, 1045, 1046, 1047, 986), (1048, 1049, 1050, 1051, 1052, 987), (1041, 1042, 985), (970, 971, 1087, 1086), (915, 916, 1032, 1031), (937, 938, 1054, 1053), (880, 881, 997, 996), (959, 960, 1076, 1075), (904, 905, 1021, 1020), (870, 927, 1043, 986), (875, 949, 1065, 991), (892, 893, 1009, 1008), (916, 917, 1033, 1032), (971, 972, 1088, 1087), (938, 939, 1055, 1054), (881, 882, 998, 997), (960, 961, 1077, 1076), (905, 864, 980, 1021), (927, 928, 1044, 1043), (949, 950, 1066, 1065), (893, 894, 1010, 1009), (972, 973, 1089, 1088), (917, 866, 982, 1033), (939, 872, 988, 1055), (882, 883, 999, 998), (961, 962, 1078, 1077), (865, 906, 1022, 981), (928, 929, 1045, 1044), (950, 951, 1067, 1066), (894, 895, 1011, 1010), (973, 974, 1090, 1089), (868, 984, 1034, 918), (873, 989, 1056, 940), (883, 884, 1000, 999), (962, 963, 1079, 1078), (906, 907, 1023, 1022), (929, 930, 1046, 1045), (951, 875, 991, 1067), (895, 863, 979, 1011), (974, 975, 1091, 1090), (918, 1034, 1035, 919), (884, 885, 1001, 1000), (940, 1056, 1057, 941), (963, 878, 994, 1079), (907, 908, 1024, 1023), (930, 931, 1047, 1046), (876, 952, 1068, 992), (864, 896, 1012, 980), (975, 976, 1092, 1091), (919, 1035, 1036, 920), (941, 1057, 1058, 942), (885, 861, 977, 1001), (877, 964, 1080, 993), (908, 909, 1025, 1024), (931, 870, 986, 1047), (952, 953, 1069, 1068), (896, 897, 1013, 1012), (976, 867, 983, 1092), (920, 1036, 1037, 921), (942, 1058, 1059, 943), (862, 886, 1002, 978), (964, 965, 1081, 1080), (909, 865, 981, 1025), (871, 932, 1048, 987), (953, 954, 1070, 1069), (897, 898, 1014, 1013), (921, 1037, 1038, 922), (943, 1059, 1060, 944), (886, 887, 1003, 1002), (965, 966, 1082, 1081), (866, 910, 1026, 982), (932, 933, 1049, 1048), (954, 955, 1071, 1070), (898, 899, 1015, 1014), (922, 1038, 1039, 923), (944, 1060, 989, 873), (887, 888, 1004, 1003), (966, 967, 1083, 1082), (910, 911, 1027, 1026), (933, 934, 1050, 1049), (955, 956, 1072, 1071), (899, 900, 1016, 1015), (923, 1039, 1040, 924), (874, 945, 1061, 990), (888, 889, 1005, 1004), (967, 968, 1084, 1083), (911, 912, 1028, 1027), (934, 935, 1051, 1050), (956, 957, 1073, 1072), (900, 901, 1017, 1016), (924, 1040, 984, 868), (945, 946, 1062, 1061), (889, 890, 1006, 1005), (968, 969, 1085, 1084), (912, 913, 1029, 1028), (935, 936, 1052, 1051), (957, 876, 992, 1073), (901, 902, 1018, 1017), (869, 925, 1041, 985), (946, 947, 1063, 1062), (890, 862, 978, 1006), (969, 877, 993, 1085), (913, 914, 1030, 1029), (936, 871, 987, 1052), (861, 879, 995, 977), (878, 958, 1074, 994), (902, 903, 1019, 1018), (925, 926, 1042, 1041), (947, 948, 1064, 1063), (863, 891, 1007, 979), (867, 970, 1086, 983), (914, 915, 1031, 1030), (872, 937, 1053, 988), (879, 880, 996, 995), (903, 904, 1020, 1019), (958, 959, 1075, 1074), (926, 869, 985, 1042), (948, 874, 990, 1064), (891, 892, 1008, 1007), (1094, 1093, 1098, 1097, 1096, 1095), (1100, 1101, 1102, 1103, 1104, 1099), (1093, 1094, 1100, 1099), (1094, 1095, 1101, 1100), (1095, 1096, 1102, 1101), (1096, 1097, 1103, 1102), (1097, 1098, 1104, 1103), (1098, 1093, 1099, 1104), (1106, 1105, 1112, 1111, 1110, 1109, 1108, 1107), (1114, 1115, 1116, 1117, 1118, 1119, 1120, 1113), (1105, 1106, 1114, 1113), (1106, 1107, 1115, 1114), (1107, 1108, 1116, 1115), (1108, 1109, 1117, 1116), (1109, 1110, 1118, 1117), (1110, 1111, 1119, 1118), (1111, 1112, 1120, 1119), (1112, 1105, 1113, 1120), (1134, 1130, 1132, 1133, 1131, 1138, 1137, 1136, 1135), (1125, 1126, 1127, 1128, 1129, 1122, 1124, 1123, 1121), (1122, 1129, 1138, 1131), (1129, 1128, 1137, 1138), (1128, 1127, 1136, 1137), (1127, 1126, 1135, 1136), (1124, 1122, 1131, 1133), (1123, 1124, 1133, 1132), (1121, 1123, 1132, 1130), (1125, 1121, 1130, 1134), (1126, 1125, 1134, 1135), (1157, 1139, 1163, 1162, 1161, 1160, 1159, 1158), (1164, 1140, 1168, 1167, 1166, 1165), (1169, 1141, 1173, 1172, 1171, 1170), (1174, 1142, 1183, 1182, 1181, 1180, 1179, 1178, 1177, 1176, 1175), (1184, 1143, 1187, 1186, 1185), (1188, 1144, 1195, 1194, 1193, 1192, 1191, 1190, 1189), (1248, 1145, 1254, 1253, 1252, 1251, 1250, 1249), (1230, 1154, 1235, 1234, 1233, 1232, 1231), (1223, 1152, 1226, 1225, 1224), (1227, 1153, 1229, 1228), (1236, 1156, 1241, 1240, 1239, 1238, 1237), (1242, 1155, 1247, 1246, 1245, 1244, 1243), (1218, 1219, 1220, 1221, 1222, 1151), (1215, 1150, 1217, 1216), (1196, 1197, 1198, 1199, 1200, 1201, 1202, 1146), (1205, 1148, 1209, 1208, 1207, 1206), (1210, 1149, 1214, 1213, 1212, 1211), (1203, 1147, 1204), (1273, 1274, 1275, 1276, 1277, 1278, 1279, 1255), (1280, 1281, 1282, 1283, 1284, 1256), (1285, 1286, 1287, 1288, 1289, 1257), (1290, 1291, 1292, 1293, 1294, 1295, 1296, 1297, 1298, 1299, 1258), (1300, 1301, 1302, 1303, 1259), (1304, 1305, 1306, 1307, 1308, 1309, 1310, 1311, 1260), (1364, 1365, 1366, 1367, 1368, 1369, 1370, 1261), (1346, 1347, 1348, 1349, 1350, 1351, 1270), (1339, 1340, 1341, 1342, 1268), (1343, 1344, 1345, 1269), (1352, 1353, 1354, 1355, 1356, 1357, 1272), (1358, 1359, 1360, 1361, 1362, 1363, 1271), (1334, 1267, 1338, 1337, 1336, 1335), (1331, 1332, 1333, 1266), (1312, 1262, 1318, 1317, 1316, 1315, 1314, 1313), (1321, 1322, 1323, 1324, 1325, 1264), (1326, 1327, 1328, 1329, 1330, 1265), (1319, 1320, 1263), (1248, 1249, 1365, 1364), (1193, 1194, 1310, 1309), (1215, 1216, 1332, 1331), (1158, 1159, 1275, 1274), (1237, 1238, 1354, 1353), (1182, 1183, 1299, 1298), (1148, 1205, 1321, 1264), (1153, 1227, 1343, 1269), (1170, 1171, 1287, 1286), (1194, 1195, 1311, 1310), (1249, 1250, 1366, 1365), (1216, 1217, 1333, 1332), (1159, 1160, 1276, 1275), (1238, 1239, 1355, 1354), (1183, 1142, 1258, 1299), (1205, 1206, 1322, 1321), (1227, 1228, 1344, 1343), (1171, 1172, 1288, 1287), (1250, 1251, 1367, 1366), (1195, 1144, 1260, 1311), (1217, 1150, 1266, 1333), (1160, 1161, 1277, 1276), (1239, 1240, 1356, 1355), (1143, 1184, 1300, 1259), (1206, 1207, 1323, 1322), (1228, 1229, 1345, 1344), (1172, 1173, 1289, 1288), (1251, 1252, 1368, 1367), (1146, 1262, 1312, 1196), (1151, 1267, 1334, 1218), (1161, 1162, 1278, 1277), (1240, 1241, 1357, 1356), (1184, 1185, 1301, 1300), (1207, 1208, 1324, 1323), (1229, 1153, 1269, 1345), (1173, 1141, 1257, 1289), (1252, 1253, 1369, 1368), (1196, 1312, 1313, 1197), (1162, 1163, 1279, 1278), (1218, 1334, 1335, 1219), (1241, 1156, 1272, 1357), (1185, 1186, 1302, 1301), (1208, 1209, 1325, 1324), (1154, 1230, 1346, 1270), (1142, 1174, 1290, 1258), (1253, 1254, 1370, 1369), (1197, 1313, 1314, 1198), (1219, 1335, 1336, 1220), (1163, 1139, 1255, 1279), (1155, 1242, 1358, 1271), (1186, 1187, 1303, 1302), (1209, 1148, 1264, 1325), (1230, 1231, 1347, 1346), (1174, 1175, 1291, 1290), (1254, 1145, 1261, 1370), (1198, 1314, 1315, 1199), (1220, 1336, 1337, 1221), (1140, 1164, 1280, 1256), (1242, 1243, 1359, 1358), (1187, 1143, 1259, 1303), (1149, 1210, 1326, 1265), (1231, 1232, 1348, 1347), (1175, 1176, 1292, 1291), (1199, 1315, 1316, 1200), (1221, 1337, 1338, 1222), (1164, 1165, 1281, 1280), (1243, 1244, 1360, 1359), (1144, 1188, 1304, 1260), (1210, 1211, 1327, 1326), (1232, 1233, 1349, 1348), (1176, 1177, 1293, 1292), (1200, 1316, 1317, 1201), (1222, 1338, 1267, 1151), (1165, 1166, 1282, 1281), (1244, 1245, 1361, 1360), (1188, 1189, 1305, 1304), (1211, 1212, 1328, 1327), (1233, 1234, 1350, 1349), (1177, 1178, 1294, 1293), (1201, 1317, 1318, 1202), (1152, 1223, 1339, 1268), (1166, 1167, 1283, 1282), (1245, 1246, 1362, 1361), (1189, 1190, 1306, 1305), (1212, 1213, 1329, 1328), (1234, 1235, 1351, 1350), (1178, 1179, 1295, 1294), (1202, 1318, 1262, 1146), (1223, 1224, 1340, 1339), (1167, 1168, 1284, 1283), (1246, 1247, 1363, 1362), (1190, 1191, 1307, 1306), (1213, 1214, 1330, 1329), (1235, 1154, 1270, 1351), (1179, 1180, 1296, 1295), (1147, 1203, 1319, 1263), (1224, 1225, 1341, 1340), (1168, 1140, 1256, 1284), (1247, 1155, 1271, 1363), (1191, 1192, 1308, 1307), (1214, 1149, 1265, 1330), (1139, 1157, 1273, 1255), (1156, 1236, 1352, 1272), (1180, 1181, 1297, 1296), (1203, 1204, 1320, 1319), (1225, 1226, 1342, 1341), (1141, 1169, 1285, 1257), (1145, 1248, 1364, 1261), (1192, 1193, 1309, 1308), (1150, 1215, 1331, 1266), (1157, 1158, 1274, 1273), (1181, 1182, 1298, 1297), (1236, 1237, 1353, 1352), (1204, 1147, 1263, 1320), (1226, 1152, 1268, 1342), (1169, 1170, 1286, 1285), (1372, 1371, 1376, 1375, 1374, 1373), (1378, 1379, 1380, 1381, 1382, 1377), (1371, 1372, 1378, 1377), (1372, 1373, 1379, 1378), (1373, 1374, 1380, 1379), (1374, 1375, 1381, 1380), (1375, 1376, 1382, 1381), (1376, 1371, 1377, 1382), (1384, 1383, 1390, 1389, 1388, 1387, 1386, 1385), (1392, 1393, 1394, 1395, 1396, 1397, 1398, 1391), (1383, 1384, 1392, 1391), (1384, 1385, 1393, 1392), (1385, 1386, 1394, 1393), (1386, 1387, 1395, 1394), (1387, 1388, 1396, 1395), (1388, 1389, 1397, 1396), (1389, 1390, 1398, 1397), (1390, 1383, 1391, 1398), (1412, 1408, 1410, 1411, 1409, 1416, 1415, 1414, 1413), (1403, 1404, 1405, 1406, 1407, 1400, 1402, 1401, 1399), (1400, 1407, 1416, 1409), (1407, 1406, 1415, 1416), (1406, 1405, 1414, 1415), (1405, 1404, 1413, 1414), (1402, 1400, 1409, 1411), (1401, 1402, 1411, 1410), (1399, 1401, 1410, 1408), (1403, 1399, 1408, 1412), (1404, 1403, 1412, 1413), (1435, 1417, 1441, 1440, 1439, 1438, 1437, 1436), (1442, 1418, 1446, 1445, 1444, 1443), (1447, 1419, 1451, 1450, 1449, 1448), (1452, 1420, 1461, 1460, 1459, 1458, 1457, 1456, 1455, 1454, 1453), (1462, 1421, 1465, 1464, 1463), (1466, 1422, 1473, 1472, 1471, 1470, 1469, 1468, 1467), (1526, 1423, 1532, 1531, 1530, 1529, 1528, 1527), (1508, 1432, 1513, 1512, 1511, 1510, 1509), (1501, 1430, 1504, 1503, 1502), (1505, 1431, 1507, 1506), (1514, 1434, 1519, 1518, 1517, 1516, 1515), (1520, 1433, 1525, 1524, 1523, 1522, 1521), (1496, 1497, 1498, 1499, 1500, 1429), (1493, 1428, 1495, 1494), (1474, 1475, 1476, 1477, 1478, 1479, 1480, 1424), (1483, 1426, 1487, 1486, 1485, 1484), (1488, 1427, 1492, 1491, 1490, 1489), (1481, 1425, 1482), (1551, 1552, 1553, 1554, 1555, 1556, 1557, 1533), (1558, 1559, 1560, 1561, 1562, 1534), (1563, 1564, 1565, 1566, 1567, 1535), (1568, 1569, 1570, 1571, 1572, 1573, 1574, 1575, 1576, 1577, 1536), (1578, 1579, 1580, 1581, 1537), (1582, 1583, 1584, 1585, 1586, 1587, 1588, 1589, 1538), (1642, 1643, 1644, 1645, 1646, 1647, 1648, 1539), (1624, 1625, 1626, 1627, 1628, 1629, 1548), (1617, 1618, 1619, 1620, 1546), (1621, 1622, 1623, 1547), (1630, 1631, 1632, 1633, 1634, 1635, 1550), (1636, 1637, 1638, 1639, 1640, 1641, 1549), (1612, 1545, 1616, 1615, 1614, 1613), (1609, 1610, 1611, 1544), (1590, 1540, 1596, 1595, 1594, 1593, 1592, 1591), (1599, 1600, 1601, 1602, 1603, 1542), (1604, 1605, 1606, 1607, 1608, 1543), (1597, 1598, 1541), (1526, 1527, 1643, 1642), (1471, 1472, 1588, 1587), (1493, 1494, 1610, 1609), (1436, 1437, 1553, 1552), (1515, 1516, 1632, 1631), (1460, 1461, 1577, 1576), (1426, 1483, 1599, 1542), (1431, 1505, 1621, 1547), (1448, 1449, 1565, 1564), (1472, 1473, 1589, 1588), (1527, 1528, 1644, 1643), (1494, 1495, 1611, 1610), (1437, 1438, 1554, 1553), (1516, 1517, 1633, 1632), (1461, 1420, 1536, 1577), (1483, 1484, 1600, 1599), (1505, 1506, 1622, 1621), (1449, 1450, 1566, 1565), (1528, 1529, 1645, 1644), (1473, 1422, 1538, 1589), (1495, 1428, 1544, 1611), (1438, 1439, 1555, 1554), (1517, 1518, 1634, 1633), (1421, 1462, 1578, 1537), (1484, 1485, 1601, 1600), (1506, 1507, 1623, 1622), (1450, 1451, 1567, 1566), (1529, 1530, 1646, 1645), (1424, 1540, 1590, 1474), (1429, 1545, 1612, 1496), (1439, 1440, 1556, 1555), (1518, 1519, 1635, 1634), (1462, 1463, 1579, 1578), (1485, 1486, 1602, 1601), (1507, 1431, 1547, 1623), (1451, 1419, 1535, 1567), (1530, 1531, 1647, 1646), (1474, 1590, 1591, 1475), (1440, 1441, 1557, 1556), (1496, 1612, 1613, 1497), (1519, 1434, 1550, 1635), (1463, 1464, 1580, 1579), (1486, 1487, 1603, 1602), (1432, 1508, 1624, 1548), (1420, 1452, 1568, 1536), (1531, 1532, 1648, 1647), (1475, 1591, 1592, 1476), (1497, 1613, 1614, 1498), (1441, 1417, 1533, 1557), (1433, 1520, 1636, 1549), (1464, 1465, 1581, 1580), (1487, 1426, 1542, 1603), (1508, 1509, 1625, 1624), (1452, 1453, 1569, 1568), (1532, 1423, 1539, 1648), (1476, 1592, 1593, 1477), (1498, 1614, 1615, 1499), (1418, 1442, 1558, 1534), (1520, 1521, 1637, 1636), (1465, 1421, 1537, 1581), (1427, 1488, 1604, 1543), (1509, 1510, 1626, 1625), (1453, 1454, 1570, 1569), (1477, 1593, 1594, 1478), (1499, 1615, 1616, 1500), (1442, 1443, 1559, 1558), (1521, 1522, 1638, 1637), (1422, 1466, 1582, 1538), (1488, 1489, 1605, 1604), (1510, 1511, 1627, 1626), (1454, 1455, 1571, 1570), (1478, 1594, 1595, 1479), (1500, 1616, 1545, 1429), (1443, 1444, 1560, 1559), (1522, 1523, 1639, 1638), (1466, 1467, 1583, 1582), (1489, 1490, 1606, 1605), (1511, 1512, 1628, 1627), (1455, 1456, 1572, 1571), (1479, 1595, 1596, 1480), (1430, 1501, 1617, 1546), (1444, 1445, 1561, 1560), (1523, 1524, 1640, 1639), (1467, 1468, 1584, 1583), (1490, 1491, 1607, 1606), (1512, 1513, 1629, 1628), (1456, 1457, 1573, 1572), (1480, 1596, 1540, 1424), (1501, 1502, 1618, 1617), (1445, 1446, 1562, 1561), (1524, 1525, 1641, 1640), (1468, 1469, 1585, 1584), (1491, 1492, 1608, 1607), (1513, 1432, 1548, 1629), (1457, 1458, 1574, 1573), (1425, 1481, 1597, 1541), (1502, 1503, 1619, 1618), (1446, 1418, 1534, 1562), (1525, 1433, 1549, 1641), (1469, 1470, 1586, 1585), (1492, 1427, 1543, 1608), (1417, 1435, 1551, 1533), (1434, 1514, 1630, 1550), (1458, 1459, 1575, 1574), (1481, 1482, 1598, 1597), (1503, 1504, 1620, 1619), (1419, 1447, 1563, 1535), (1423, 1526, 1642, 1539), (1470, 1471, 1587, 1586), (1428, 1493, 1609, 1544), (1435, 1436, 1552, 1551), (1459, 1460, 1576, 1575), (1514, 1515, 1631, 1630), (1482, 1425, 1541, 1598), (1504, 1430, 1546, 1620), (1447, 1448, 1564, 1563), (1650, 1649, 1654, 1653, 1652, 1651), (1656, 1657, 1658, 1659, 1660, 1655), (1649, 1650, 1656, 1655), (1650, 1651, 1657, 1656), (1651, 1652, 1658, 1657), (1652, 1653, 1659, 1658), (1653, 1654, 1660, 1659), (1654, 1649, 1655, 1660), (1662, 1661, 1668, 1667, 1666, 1665, 1664, 1663), (1670, 1671, 1672, 1673, 1674, 1675, 1676, 1669), (1661, 1662, 1670, 1669), (1662, 1663, 1671, 1670), (1663, 1664, 1672, 1671), (1664, 1665, 1673, 1672), (1665, 1666, 1674, 1673), (1666, 1667, 1675, 1674), (1667, 1668, 1676, 1675), (1668, 1661, 1669, 1676), (1678, 1679, 1680, 1681, 1682, 1683, 1684, 1677), (1686, 1685, 1692, 1691, 1690, 1689, 1688, 1687), (1677, 1685, 1686, 1678), (1678, 1686, 1687, 1679), (1679, 1687, 1688, 1680), (1680, 1688, 1689, 1681), (1681, 1689, 1690, 1682), (1682, 1690, 1691, 1683), (1683, 1691, 1692, 1684), (1684, 1692, 1685, 1677), (1694, 1695, 1696, 1697, 1698, 1699, 1700, 1693), (1702, 1701, 1708, 1707, 1706, 1705, 1704, 1703), (1693, 1701, 1702, 1694), (1694, 1702, 1703, 1695), (1695, 1703, 1704, 1696), (1696, 1704, 1705, 1697), (1697, 1705, 1706, 1698), (1698, 1706, 1707, 1699), (1699, 1707, 1708, 1700), (1700, 1708, 1701, 1693), (1710, 1711, 1712, 1713, 1714, 1715, 1716, 1709), (1718, 1717, 1724, 1723, 1722, 1721, 1720, 1719), (1709, 1717, 1718, 1710), (1710, 1718, 1719, 1711), (1711, 1719, 1720, 1712), (1712, 1720, 1721, 1713), (1713, 1721, 1722, 1714), (1714, 1722, 1723, 1715), (1715, 1723, 1724, 1716), (1716, 1724, 1717, 1709), (1726, 1727, 1728, 1729, 1730, 1731, 1732, 1725), (1734, 1733, 1740, 1739, 1738, 1737, 1736, 1735), (1725, 1733, 1734, 1726), (1726, 1734, 1735, 1727), (1727, 1735, 1736, 1728), (1728, 1736, 1737, 1729), (1729, 1737, 1738, 1730), (1730, 1738, 1739, 1731), (1731, 1739, 1740, 1732), (1732, 1740, 1733, 1725), (1742, 1743, 1744, 1745, 1746, 1747, 1748, 1741), (1750, 1749, 1756, 1755, 1754, 1753, 1752, 1751), (1741, 1749, 1750, 1742), (1742, 1750, 1751, 1743), (1743, 1751, 1752, 1744), (1744, 1752, 1753, 1745), (1745, 1753, 1754, 1746), (1746, 1754, 1755, 1747), (1747, 1755, 1756, 1748), (1748, 1756, 1749, 1741), (1758, 1757, 1764, 1763, 1762, 1761, 1760, 1759), (1766, 1767, 1768, 1769, 1770, 1771, 1772, 1765), (1758, 1759, 1767, 1766), (1759, 1760, 1768, 1767), (1760, 1761, 1769, 1768), (1761, 1762, 1770, 1769), (1762, 1763, 1771, 1770), (1763, 1764, 1772, 1771), (1764, 1757, 1765, 1772), (1757, 1758, 1766, 1765), (1774, 1773, 1780, 1779, 1778, 1777, 1776, 1775), (1782, 1783, 1784, 1785, 1786, 1787, 1788, 1781), (1773, 1774, 1782, 1781), (1774, 1775, 1783, 1782), (1775, 1776, 1784, 1783), (1776, 1777, 1785, 1784), (1777, 1778, 1786, 1785), (1778, 1779, 1787, 1786), (1779, 1780, 1788, 1787), (1780, 1773, 1781, 1788), (1790, 1789, 1796, 1795, 1794, 1793, 1792, 1791), (1798, 1799, 1800, 1801, 1802, 1803, 1804, 1797), (1789, 1790, 1798, 1797), (1790, 1791, 1799, 1798), (1791, 1792, 1800, 1799), (1792, 1793, 1801, 1800), (1793, 1794, 1802, 1801), (1794, 1795, 1803, 1802), (1795, 1796, 1804, 1803), (1796, 1789, 1797, 1804), (1806, 1805, 1812, 1811, 1810, 1809, 1808, 1807), (1814, 1815, 1816, 1817, 1818, 1819, 1820, 1813), (1805, 1806, 1814, 1813), (1806, 1807, 1815, 1814), (1807, 1808, 1816, 1815), (1808, 1809, 1817, 1816), (1809, 1810, 1818, 1817), (1810, 1811, 1819, 1818), (1811, 1812, 1820, 1819), (1812, 1805, 1813, 1820), (1822, 1821, 1828, 1827, 1826, 1825, 1824, 1823), (1830, 1831, 1832, 1833, 1834, 1835, 1836, 1829), (1821, 1822, 1830, 1829), (1822, 1823, 1831, 1830), (1823, 1824, 1832, 1831), (1824, 1825, 1833, 1832), (1825, 1826, 1834, 1833), (1826, 1827, 1835, 1834), (1827, 1828, 1836, 1835), (1828, 1821, 1829, 1836), (1838, 1837, 1844, 1843, 1842, 1841, 1840, 1839), (1846, 1847, 1848, 1849, 1850, 1851, 1852, 1845), (1837, 1838, 1846, 1845), (1838, 1839, 1847, 1846), (1839, 1840, 1848, 1847), (1840, 1841, 1849, 1848), (1841, 1842, 1850, 1849), (1842, 1843, 1851, 1850), (1843, 1844, 1852, 1851), (1844, 1837, 1845, 1852), (1854, 1853, 1860, 1859, 1858, 1857, 1856, 1855), (1862, 1863, 1864, 1865, 1866, 1867, 1868, 1861), (1853, 1854, 1862, 1861), (1854, 1855, 1863, 1862), (1855, 1856, 1864, 1863), (1856, 1857, 1865, 1864), (1857, 1858, 1866, 1865), (1858, 1859, 1867, 1866), (1859, 1860, 1868, 1867), (1860, 1853, 1861, 1868)])
me_plane.use_remesh_preserve_volume = False
me_plane.use_remesh_preserve_attributes = False
me_plane.use_mirror_vertex_groups = False
me_plane.update()

# ---- objects
ob_glasscherben = bpy.data.objects.new('Glasscherben', me_plane)

# ---- transforms, parenting, visibility, modifiers, constraints
ob_glasscherben.location = (0.0, 0.0, 0.0)
ob_glasscherben.lineart.crease_threshold = 0.0

# ---- collection membership
col_collection_1.objects.link(ob_glasscherben)

# ---- scene / render settings (as saved in the file)
scene.frame_start = 1; scene.frame_end = 250; scene.frame_set(1)
scene.render.engine = 'BLENDER_EEVEE_NEXT'
scene.render.resolution_percentage = 50
scene.render.dither_intensity = 0.0
scene.cycles.use_denoising = False
scene.cycles.samples = 10
scene.cycles.sampling_pattern = 'TABULATED_SOBOL'
scene.cycles.light_sampling_threshold = 0.0
scene.cycles.use_adaptive_sampling = False
scene.cycles.use_light_tree = False
scene.cycles.blur_glossy = 0.0
scene.cycles.volume_bounces = 1
scene.cycles.pixel_filter_type = 'GAUSSIAN'
scene.cycles.sample_clamp_indirect = 0.0
scene.view_settings.view_transform = 'Standard'
bpy.context.view_layer.update()

# ---- added for rendering (the .blend has no active camera and no usable light): camera, sun
cam_auto = bpy.data.cameras.new('AutoCamera')
cam_auto.lens = 50.0
cam_auto.sensor_width = 36.0
cam_auto.clip_end = 1000.0
ob_auto_camera = bpy.data.objects.new('AutoCamera', cam_auto)
scene.collection.objects.link(ob_auto_camera)
ob_auto_camera.location = (3.66712, -3.88337, 2.65883)
ob_auto_camera.rotation_euler = (1.09748, -7.21219e-08, 0.694738)
scene.camera = ob_auto_camera
light_auto_sun = bpy.data.lights.new('AutoSun', 'SUN')
light_auto_sun.energy = 3.0
light_auto_sun.angle = 0.0523599
ob_auto_sun = bpy.data.objects.new('AutoSun', light_auto_sun)
scene.collection.objects.link(ob_auto_sun)
ob_auto_sun.rotation_euler = (0.872665, 0.174533, 0.523599)
bpy.context.view_layer.update()
